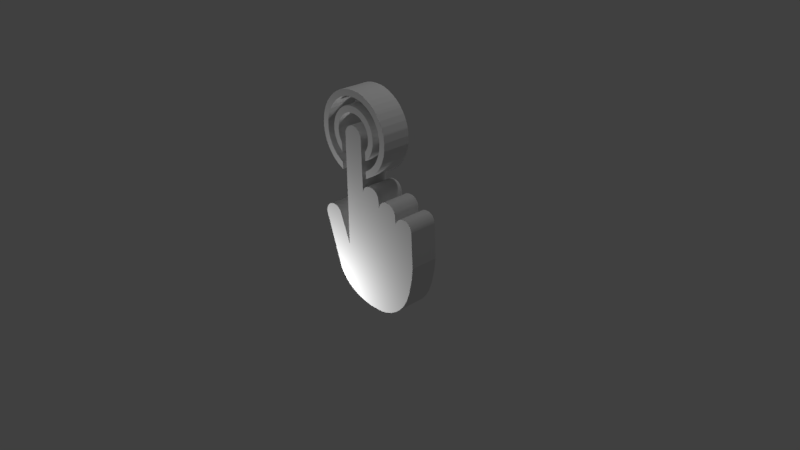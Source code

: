 # Source: hand_touch.blend  (saved by Blender 2.77.0; exported with 4.5.12 LTS)
import bpy
from mathutils import Matrix  # noqa: F401  (used for matrix-valued properties, if any)

bpy.ops.wm.read_factory_settings(use_empty=True)
scene = bpy.context.scene
scene.name = 'Scene'

# ---- collections
col_collection_1 = bpy.data.collections.new('Collection 1'); scene.collection.children.link(col_collection_1)

# ---- materials (node trees are filled in below, after node groups)
mat_svgmat_001 = bpy.data.materials.new('SVGMat.001')
mat_svgmat_001.alpha_threshold = 0.0
mat_svgmat_001.use_transparent_shadow = False
mat_svgmat_001.diffuse_color = (0.3451, 0.3451, 0.3451, 1.0)
mat_svgmat_001.roughness = 0.5

# ---- material node trees

# ---- world
world_world = bpy.data.worlds.new('World'); scene.world = world_world
world_world.color = (0.05088, 0.05088, 0.05088)
world_world.use_sun_shadow = False
world_world.sun_shadow_jitter_overblur = 0.0
world_world.cycles.sampling_method = 'MANUAL'

# ---- cameras
cam_camera = bpy.data.cameras.new('Camera')
cam_camera.clip_end = 100.0
cam_camera.lens = 35.0
cam_camera.sensor_width = 32.0
cam_camera.sensor_height = 18.0
cam_camera.ortho_scale = 7.314
cam_camera.dof.focus_distance = 0.0
cam_camera.dof.aperture_fstop = 128.0

# ---- lights
light_lamp_001 = bpy.data.lights.new('Lamp.001', 'POINT')
light_lamp_001.transmission_factor = 0.0
light_lamp_001.cutoff_distance = 30.0
light_lamp_001.energy = 100.0
light_lamp_001.shadow_buffer_clip_start = 1.001
light_lamp_001.shadow_soft_size = 0.1
light_lamp_001.shadow_maximum_resolution = 0.006
light_lamp_001.use_absolute_resolution = True
light_lamp = bpy.data.lights.new('Lamp', 'POINT')
light_lamp.transmission_factor = 0.0
light_lamp.cutoff_distance = 30.0
light_lamp.energy = 100.0
light_lamp.shadow_buffer_clip_start = 1.001
light_lamp.shadow_soft_size = 0.1
light_lamp.shadow_maximum_resolution = 0.006
light_lamp.use_absolute_resolution = True

# ---- meshes
me_mesh = bpy.data.meshes.new('Mesh')
me_mesh.from_pydata([(5.251e-08, -0.08078, -0.006847), (5.251e-08, -0.07867, -0.02046), (5.437e-08, -0.07492, -0.0328), (5.437e-08, -0.0696, -0.04376), (5.623e-08, -0.06638, -0.04868), (5.437e-08, -0.06279, -0.0532), (5.437e-08, -0.05884, -0.05731), (5.809e-08, -0.05456, -0.061), (5.809e-08, -0.04993, -0.06425), (5.809e-08, -0.04498, -0.06704), (6.182e-08, 0.02949, -0.09154), (6.182e-08, 0.03145, -0.09176), (6.927e-08, 0.03221, -0.09173), (6.182e-08, 0.03424, -0.09147), (6.182e-08, 0.03614, -0.09097), (6.927e-08, 0.03791, -0.09025), (6.182e-08, 0.03952, -0.08933), (6.927e-08, 0.04098, -0.08821), (6.182e-08, 0.04227, -0.08691), (6.182e-08, 0.04339, -0.08543), (6.182e-08, 0.04433, -0.08379), (6.555e-08, 0.04507, -0.08199), (6.555e-08, 0.0456, -0.08005), (6.555e-08, 0.04593, -0.07798), (6.555e-08, 0.04603, -0.07578), (6.555e-08, 0.04593, -0.07393), (6.555e-08, 0.04564, -0.07224), (6.555e-08, 0.04514, -0.07065), (6.555e-08, 0.0448, -0.06989), (6.182e-08, 0.04396, -0.0684), (6.182e-08, 0.04286, -0.06693), (6.182e-08, 0.04103, -0.06496), (6.182e-08, 0.04036, -0.06442), (6.182e-08, 0.03842, -0.06329), (5.996e-08, -0.002281, -0.04779), (5.996e-08, -0.002523, -0.04766), (5.996e-08, -0.001973, -0.04758), (7.113e-08, 0.1556, -0.04712), (7.3e-08, 0.1594, -0.0451), (7.3e-08, 0.1606, -0.04422), (7.3e-08, 0.1618, -0.04322), (7.3e-08, 0.1628, -0.04211), (7.3e-08, 0.1637, -0.04091), (7.3e-08, 0.1644, -0.03963), (7.3e-08, 0.1651, -0.03828), (7.3e-08, 0.1656, -0.03687), (7.3e-08, 0.1659, -0.03541), (7.3e-08, 0.1661, -0.03393), (7.3e-08, 0.1662, -0.03242), (7.3e-08, 0.166, -0.03091), (7.113e-08, 0.1655, -0.02835), (7.113e-08, 0.1651, -0.02717), (7.113e-08, 0.1646, -0.02607), (7.113e-08, 0.164, -0.02503), (7.113e-08, 0.1633, -0.02405), (7.113e-08, 0.1626, -0.02313), (7.113e-08, 0.1607, -0.02147), (7.113e-08, 0.1584, -0.02002), (7.113e-08, 0.1565, -0.0191), (7.113e-08, 0.1558, -0.01887), (7.113e-08, 0.1537, -0.01852), (6.555e-08, 0.08225, -0.01725), (6.555e-08, 0.0822, -0.01719), (6.555e-08, 0.08407, -0.01671), (6.555e-08, 0.08579, -0.01598), (6.555e-08, 0.08735, -0.01502), (6.555e-08, 0.08873, -0.01384), (6.555e-08, 0.0899, -0.01246), (6.555e-08, 0.09084, -0.01089), (6.555e-08, 0.0913, -0.009845), (6.555e-08, 0.09198, -0.007469), (6.555e-08, 0.09235, -0.004858), (6.555e-08, 0.09241, -0.00218), (6.555e-08, 0.09215, 0.0003942), (6.555e-08, 0.09156, 0.002697), (6.555e-08, 0.09115, 0.003695), (6.555e-08, 0.0904, 0.005069), (6.555e-08, 0.08956, 0.006309), (6.368e-08, 0.0886, 0.007417), (6.368e-08, 0.08752, 0.008396), (6.368e-08, 0.08633, 0.00925), (6.368e-08, 0.085, 0.00998), (6.368e-08, 0.08355, 0.01059), (6.182e-08, 0.08021, 0.01147), (6.182e-08, 0.07625, 0.0119), (6.182e-08, 0.06854, 0.01198), (6.182e-08, 0.07303, 0.01361), (6.182e-08, 0.07435, 0.01429), (6.182e-08, 0.07556, 0.0151), (6.182e-08, 0.07665, 0.01601), (6.182e-08, 0.07762, 0.01702), (6.182e-08, 0.07847, 0.01814), (6.182e-08, 0.07919, 0.01935), (6.182e-08, 0.07979, 0.02066), (6.182e-08, 0.08026, 0.02206), (6.182e-08, 0.08059, 0.02355), (6.182e-08, 0.0808, 0.02513), (6.182e-08, 0.08087, 0.02679), (6.182e-08, 0.08066, 0.02979), (6.182e-08, 0.0804, 0.03115), (6.182e-08, 0.08003, 0.03243), (6.182e-08, 0.07956, 0.03363), (6.182e-08, 0.07897, 0.03475), (6.182e-08, 0.07826, 0.0358), (6.182e-08, 0.07744, 0.03678), (6.182e-08, 0.0765, 0.03769), (6.182e-08, 0.07544, 0.03854), (6.182e-08, 0.07295, 0.04006), (6.182e-08, 0.07141, 0.04071), (6.182e-08, 0.07021, 0.04104), (6.182e-08, 0.06875, 0.04129), (6.182e-08, 0.05694, 0.04221), (6.182e-08, 0.05688, 0.04223), (6.182e-08, 0.05741, 0.04232), (6.182e-08, 0.05792, 0.04246), (6.182e-08, 0.05909, 0.04293), (6.182e-08, 0.06163, 0.04439), (6.182e-08, 0.0628, 0.04526), (6.182e-08, 0.06376, 0.04615), (6.182e-08, 0.06514, 0.04778), (6.182e-08, 0.06618, 0.04938), (6.182e-08, 0.06693, 0.05105), (6.182e-08, 0.06719, 0.05194), (6.182e-08, 0.06753, 0.05384), (6.182e-08, 0.06763, 0.056), (6.182e-08, 0.06735, 0.06029), (6.182e-08, 0.06712, 0.06138), (6.182e-08, 0.06679, 0.06231), (6.182e-08, 0.06631, 0.06322), (6.182e-08, 0.06536, 0.06461), (6.182e-08, 0.06395, 0.06611), (6.182e-08, 0.06223, 0.06745), (6.182e-08, 0.06009, 0.06863), (6.182e-08, 0.05878, 0.06918), (6.182e-08, 0.05733, 0.0696), (6.182e-08, 0.05549, 0.06995), (5.437e-08, 0.006579, 0.07193), (5.437e-08, -0.009956, 0.07023), (5.437e-08, -0.03113, 0.06569), (5.437e-08, -0.04505, 0.06069), (5.437e-08, -0.05418, 0.05542), (5.437e-08, -0.06223, 0.04882), (5.064e-08, -0.06903, 0.04107), (5.064e-08, -0.07446, 0.03232), (5.064e-08, -0.07836, 0.02274), (5.064e-08, -0.07969, 0.0177), (5.251e-08, -0.08071, 0.0104), (5.251e-08, -0.08078, -0.006847), (5.251e-08, -0.08078, -0.006847), (5.251e-08, -0.08078, -0.006847), (5.251e-08, -0.08078, -0.006847), (5.251e-08, -0.08078, -0.006847), (5.251e-08, -0.08078, -0.006847), (5.251e-08, -0.08078, -0.006847), (5.251e-08, -0.08078, -0.006847), (5.251e-08, -0.08078, -0.006847), (5.251e-08, -0.08078, -0.006847), (5.251e-08, -0.08078, -0.006847), (6.927e-08, 0.1043, -0.05888), (6.927e-08, 0.1066, -0.063), (6.927e-08, 0.1106, -0.06856), (6.927e-08, 0.1146, -0.07295), (6.927e-08, 0.12, -0.07767), (6.927e-08, 0.1257, -0.08161), (6.927e-08, 0.1318, -0.08476), (7.672e-08, 0.1382, -0.08711), (7.672e-08, 0.145, -0.08866), (6.927e-08, 0.1521, -0.0894), (7.672e-08, 0.1616, -0.0891), (7.672e-08, 0.1707, -0.08735), (7.672e-08, 0.1792, -0.0842), (7.672e-08, 0.187, -0.0797), (7.672e-08, 0.1941, -0.07392), (7.672e-08, 0.2003, -0.06692), (7.672e-08, 0.2039, -0.06151), (7.672e-08, 0.2068, -0.05603), (7.672e-08, 0.2091, -0.05042), (7.672e-08, 0.2106, -0.04459), (7.672e-08, 0.2115, -0.03845), (7.486e-08, 0.2117, -0.03193), (7.486e-08, 0.2111, -0.02318), (7.486e-08, 0.2103, -0.01916), (7.486e-08, 0.2077, -0.0113), (7.3e-08, 0.2039, -0.003578), (7.3e-08, 0.1992, 0.003182), (7.3e-08, 0.1937, 0.009134), (7.3e-08, 0.1907, 0.01179), (6.927e-08, 0.184, 0.01645), (6.927e-08, 0.1767, 0.02019), (6.927e-08, 0.1687, 0.02296), (6.927e-08, 0.1669, 0.02338), (6.927e-08, 0.1576, 0.02428), (6.927e-08, 0.1474, 0.02397), (6.927e-08, 0.1411, 0.02294), (6.927e-08, 0.1348, 0.02087), (6.927e-08, 0.1288, 0.01823), (6.927e-08, 0.1233, 0.01501), (6.927e-08, 0.1182, 0.01125), (6.741e-08, 0.1137, 0.006966), (6.555e-08, 0.1096, 0.002169), (6.555e-08, 0.1047, -0.005304), (6.555e-08, 0.1024, -0.009619), (6.555e-08, 0.1022, -0.01028), (6.555e-08, 0.1021, -0.0107), (6.555e-08, 0.1021, -0.01074), (6.555e-08, 0.1022, -0.01078), (6.741e-08, 0.1031, -0.01088), (6.741e-08, 0.1116, -0.011), (6.741e-08, 0.116, -0.003988), (6.741e-08, 0.119, -0.0003814), (6.741e-08, 0.1222, 0.002909), (6.741e-08, 0.1258, 0.005867), (6.741e-08, 0.1296, 0.008474), (6.741e-08, 0.1336, 0.01071), (6.927e-08, 0.1378, 0.01257), (6.927e-08, 0.1421, 0.01402), (6.927e-08, 0.1465, 0.01505), (6.927e-08, 0.151, 0.01564), (6.927e-08, 0.1555, 0.01578), (6.927e-08, 0.16, 0.01544), (6.927e-08, 0.1648, 0.0146), (6.927e-08, 0.1695, 0.01335), (6.927e-08, 0.1739, 0.0117), (7.113e-08, 0.1781, 0.009677), (7.113e-08, 0.182, 0.007286), (7.113e-08, 0.1857, 0.004544), (7.3e-08, 0.189, 0.001466), (7.3e-08, 0.1921, -0.001933), (7.3e-08, 0.1949, -0.00564), (7.3e-08, 0.1973, -0.009638), (7.3e-08, 0.1993, -0.01391), (7.486e-08, 0.201, -0.01845), (7.486e-08, 0.2022, -0.02386), (7.486e-08, 0.2027, -0.02791), (7.486e-08, 0.2029, -0.03616), (7.486e-08, 0.2025, -0.03998), (7.486e-08, 0.2013, -0.04554), (7.672e-08, 0.1986, -0.05274), (7.672e-08, 0.195, -0.0593), (7.672e-08, 0.1903, -0.06517), (7.672e-08, 0.1847, -0.07026), (7.672e-08, 0.1783, -0.07452), (7.672e-08, 0.1713, -0.07783), (7.672e-08, 0.1682, -0.07896), (7.672e-08, 0.1651, -0.07976), (7.3e-08, 0.1603, -0.08042), (7.3e-08, 0.1524, -0.08055), (7.3e-08, 0.1452, -0.07989), (7.3e-08, 0.142, -0.07918), (6.927e-08, 0.1374, -0.07756), (6.927e-08, 0.13, -0.07379), (6.927e-08, 0.1262, -0.07127), (6.927e-08, 0.1211, -0.06698), (6.927e-08, 0.1181, -0.06375), (6.927e-08, 0.1117, -0.05458), (6.927e-08, 0.1023, -0.05468), (6.927e-08, 0.1021, -0.0547), (6.927e-08, 0.1021, -0.05472), (6.927e-08, 0.1021, -0.05478), (6.927e-08, 0.1043, -0.05888), (6.927e-08, 0.1043, -0.05888), (6.927e-08, 0.1043, -0.05888), (6.927e-08, 0.1043, -0.05888), (6.927e-08, 0.1043, -0.05888), (6.927e-08, 0.1043, -0.05888), (6.927e-08, 0.1043, -0.05888), (6.927e-08, 0.1043, -0.05888), (6.927e-08, 0.1043, -0.05888), (6.927e-08, 0.1043, -0.05888), (6.927e-08, 0.1043, -0.05888), (6.927e-08, 0.1362, -0.01084), (6.927e-08, 0.1373, -0.01062), (6.927e-08, 0.1383, -0.01023), (6.927e-08, 0.1427, -0.007702), (6.927e-08, 0.1456, -0.006478), (6.927e-08, 0.1486, -0.005603), (6.927e-08, 0.1516, -0.005075), (6.927e-08, 0.1546, -0.00489), (7.113e-08, 0.1577, -0.005046), (7.113e-08, 0.1606, -0.00554), (7.113e-08, 0.1636, -0.006369), (7.113e-08, 0.1664, -0.00753), (7.113e-08, 0.1691, -0.009019), (7.113e-08, 0.1717, -0.01083), (7.113e-08, 0.1741, -0.01297), (7.3e-08, 0.1768, -0.01605), (7.3e-08, 0.179, -0.01927), (7.3e-08, 0.1806, -0.02266), (7.3e-08, 0.1812, -0.02444), (7.3e-08, 0.182, -0.02818), (7.3e-08, 0.1823, -0.03222), (7.3e-08, 0.182, -0.03739), (7.3e-08, 0.1818, -0.03893), (7.3e-08, 0.1814, -0.04033), (7.3e-08, 0.1808, -0.04178), (7.3e-08, 0.1789, -0.04584), (7.3e-08, 0.1763, -0.04964), (7.3e-08, 0.1743, -0.05194), (7.3e-08, 0.1721, -0.05399), (7.3e-08, 0.1686, -0.05651), (7.3e-08, 0.1665, -0.05759), (7.3e-08, 0.1645, -0.05838), (7.3e-08, 0.1601, -0.05964), (7.3e-08, 0.1558, -0.06027), (7.3e-08, 0.1539, -0.06027), (7.3e-08, 0.1491, -0.05953), (7.3e-08, 0.1443, -0.05802), (6.927e-08, 0.1393, -0.05539), (6.927e-08, 0.1382, -0.05495), (6.927e-08, 0.1376, -0.05482), (6.927e-08, 0.137, -0.05472), (6.927e-08, 0.1259, -0.05487), (7.3e-08, 0.1318, -0.06061), (6.927e-08, 0.1345, -0.06268), (7.3e-08, 0.136, -0.06359), (6.927e-08, 0.1431, -0.06696), (7.3e-08, 0.1473, -0.06822), (7.3e-08, 0.1501, -0.06866), (7.3e-08, 0.1532, -0.06883), (7.3e-08, 0.1589, -0.06857), (7.3e-08, 0.1634, -0.06785), (7.3e-08, 0.1676, -0.06665), (7.672e-08, 0.1715, -0.06493), (7.672e-08, 0.1752, -0.0627), (7.672e-08, 0.1787, -0.05991), (7.672e-08, 0.1821, -0.05648), (7.672e-08, 0.1852, -0.05269), (7.486e-08, 0.1875, -0.04871), (7.486e-08, 0.1893, -0.04448), (7.486e-08, 0.1904, -0.03995), (7.486e-08, 0.191, -0.03508), (7.3e-08, 0.191, -0.02818), (7.3e-08, 0.1905, -0.02492), (7.3e-08, 0.1896, -0.02148), (7.3e-08, 0.1878, -0.01709), (7.3e-08, 0.1856, -0.01303), (7.3e-08, 0.1829, -0.00934), (7.3e-08, 0.1797, -0.006046), (7.113e-08, 0.1763, -0.003175), (7.113e-08, 0.1725, -0.0007543), (7.113e-08, 0.1684, 0.001188), (7.113e-08, 0.1641, 0.002625), (6.927e-08, 0.1597, 0.003529), (6.927e-08, 0.1552, 0.003872), (6.927e-08, 0.1506, 0.003626), (6.927e-08, 0.1459, 0.002763), (6.927e-08, 0.1423, 0.001623), (6.927e-08, 0.1388, 8.387e-05), (6.927e-08, 0.1354, -0.001791), (6.927e-08, 0.1323, -0.003938), (6.741e-08, 0.1295, -0.006291), (6.741e-08, 0.1283, -0.007526), (6.741e-08, 0.1255, -0.011), (0.04, -0.08078, -0.006847), (0.04, -0.07867, -0.02046), (0.04, -0.07492, -0.0328), (0.04, -0.0696, -0.04376), (0.04, -0.06638, -0.04868), (0.04, -0.06279, -0.0532), (0.04, -0.05884, -0.05731), (0.04, -0.05456, -0.061), (0.04, -0.04993, -0.06425), (0.04, -0.04498, -0.06704), (0.04, 0.02949, -0.09154), (0.04, 0.03145, -0.09176), (0.04, 0.03221, -0.09173), (0.04, 0.03424, -0.09147), (0.04, 0.03614, -0.09097), (0.04, 0.03791, -0.09025), (0.04, 0.03952, -0.08933), (0.04, 0.04098, -0.08821), (0.04, 0.04227, -0.08691), (0.04, 0.04339, -0.08543), (0.04, 0.04433, -0.08379), (0.04, 0.04507, -0.08199), (0.04, 0.0456, -0.08005), (0.04, 0.04593, -0.07798), (0.04, 0.04603, -0.07578), (0.04, 0.04593, -0.07393), (0.04, 0.04564, -0.07224), (0.04, 0.04514, -0.07065), (0.04, 0.0448, -0.06989), (0.04, 0.04396, -0.0684), (0.04, 0.04286, -0.06693), (0.04, 0.04103, -0.06496), (0.04, 0.04036, -0.06442), (0.04, 0.03842, -0.06329), (0.04, -0.002281, -0.04779), (0.04, -0.002523, -0.04766), (0.04, -0.001973, -0.04758), (0.04, 0.1556, -0.04712), (0.04, 0.1594, -0.0451), (0.04, 0.1606, -0.04422), (0.04, 0.1618, -0.04322), (0.04, 0.1628, -0.04211), (0.04, 0.1637, -0.04091), (0.04, 0.1644, -0.03963), (0.04, 0.1651, -0.03828), (0.04, 0.1656, -0.03687), (0.04, 0.1659, -0.03541), (0.04, 0.1661, -0.03393), (0.04, 0.1662, -0.03242), (0.04, 0.166, -0.03091), (0.04, 0.1655, -0.02835), (0.04, 0.1651, -0.02717), (0.04, 0.1646, -0.02607), (0.04, 0.164, -0.02503), (0.04, 0.1633, -0.02405), (0.04, 0.1626, -0.02313), (0.04, 0.1607, -0.02147), (0.04, 0.1584, -0.02002), (0.04, 0.1565, -0.0191), (0.04, 0.1558, -0.01887), (0.04, 0.1537, -0.01852), (0.04, 0.08225, -0.01725), (0.04, 0.0822, -0.01719), (0.04, 0.08407, -0.01671), (0.04, 0.08579, -0.01598), (0.04, 0.08735, -0.01502), (0.04, 0.08873, -0.01384), (0.04, 0.0899, -0.01246), (0.04, 0.09084, -0.01089), (0.04, 0.0913, -0.009845), (0.04, 0.09198, -0.007469), (0.04, 0.09235, -0.004858), (0.04, 0.09241, -0.00218), (0.04, 0.09215, 0.0003942), (0.04, 0.09156, 0.002697), (0.04, 0.09115, 0.003695), (0.04, 0.0904, 0.005069), (0.04, 0.08956, 0.006309), (0.04, 0.0886, 0.007417), (0.04, 0.08752, 0.008396), (0.04, 0.08633, 0.00925), (0.04, 0.085, 0.00998), (0.04, 0.08355, 0.01059), (0.04, 0.08021, 0.01147), (0.04, 0.07625, 0.0119), (0.04, 0.06854, 0.01198), (0.04, 0.07303, 0.01361), (0.04, 0.07435, 0.01429), (0.04, 0.07556, 0.0151), (0.04, 0.07665, 0.01601), (0.04, 0.07762, 0.01702), (0.04, 0.07847, 0.01814), (0.04, 0.07919, 0.01935), (0.04, 0.07979, 0.02066), (0.04, 0.08026, 0.02206), (0.04, 0.08059, 0.02355), (0.04, 0.0808, 0.02513), (0.04, 0.08087, 0.02679), (0.04, 0.08066, 0.02979), (0.04, 0.0804, 0.03115), (0.04, 0.08003, 0.03243), (0.04, 0.07956, 0.03363), (0.04, 0.07897, 0.03475), (0.04, 0.07826, 0.0358), (0.04, 0.07744, 0.03678), (0.04, 0.0765, 0.03769), (0.04, 0.07544, 0.03854), (0.04, 0.07295, 0.04006), (0.04, 0.07141, 0.04071), (0.04, 0.07021, 0.04104), (0.04, 0.06875, 0.04129), (0.04, 0.05694, 0.04221), (0.04, 0.05688, 0.04223), (0.04, 0.05741, 0.04232), (0.04, 0.05792, 0.04246), (0.04, 0.05909, 0.04293), (0.04, 0.06163, 0.04439), (0.04, 0.0628, 0.04526), (0.04, 0.06376, 0.04615), (0.04, 0.06514, 0.04778), (0.04, 0.06618, 0.04938), (0.04, 0.06693, 0.05105), (0.04, 0.06719, 0.05194), (0.04, 0.06753, 0.05384), (0.04, 0.06763, 0.056), (0.04, 0.06735, 0.06029), (0.04, 0.06712, 0.06138), (0.04, 0.06679, 0.06231), (0.04, 0.06631, 0.06322), (0.04, 0.06536, 0.06461), (0.04, 0.06395, 0.06611), (0.04, 0.06223, 0.06745), (0.04, 0.06009, 0.06863), (0.04, 0.05878, 0.06918), (0.04, 0.05733, 0.0696), (0.04, 0.05549, 0.06995), (0.04, 0.006579, 0.07193), (0.04, -0.009956, 0.07023), (0.04, -0.03113, 0.06569), (0.04, -0.04505, 0.06069), (0.04, -0.05418, 0.05542), (0.04, -0.06223, 0.04882), (0.04, -0.06903, 0.04107), (0.04, -0.07446, 0.03232), (0.04, -0.07836, 0.02274), (0.04, -0.07969, 0.0177), (0.04, -0.08071, 0.0104), (0.04, -0.08078, -0.006847), (0.04, -0.08078, -0.006847), (0.04, -0.08078, -0.006847), (0.04, -0.08078, -0.006847), (0.04, -0.08078, -0.006847), (0.04, -0.08078, -0.006847), (0.04, -0.08078, -0.006847), (0.04, -0.08078, -0.006847), (0.04, -0.08078, -0.006847), (0.04, -0.08078, -0.006847), (0.04, -0.08078, -0.006847), (0.04, 0.1043, -0.05888), (0.04, 0.1066, -0.063), (0.04, 0.1106, -0.06856), (0.04, 0.1146, -0.07295), (0.04, 0.12, -0.07767), (0.04, 0.1257, -0.08161), (0.04, 0.1318, -0.08476), (0.04, 0.1382, -0.08711), (0.04, 0.145, -0.08866), (0.04, 0.1521, -0.0894), (0.04, 0.1616, -0.0891), (0.04, 0.1707, -0.08735), (0.04, 0.1792, -0.0842), (0.04, 0.187, -0.0797), (0.04, 0.1941, -0.07392), (0.04, 0.2003, -0.06692), (0.04, 0.2039, -0.06151), (0.04, 0.2068, -0.05603), (0.04, 0.2091, -0.05042), (0.04, 0.2106, -0.04459), (0.04, 0.2115, -0.03845), (0.04, 0.2117, -0.03193), (0.04, 0.2111, -0.02318), (0.04, 0.2103, -0.01916), (0.04, 0.2077, -0.0113), (0.04, 0.2039, -0.003578), (0.04, 0.1992, 0.003182), (0.04, 0.1937, 0.009134), (0.04, 0.1907, 0.01179), (0.04, 0.184, 0.01645), (0.04, 0.1767, 0.02019), (0.04, 0.1687, 0.02296), (0.04, 0.1669, 0.02338), (0.04, 0.1576, 0.02428), (0.04, 0.1474, 0.02397), (0.04, 0.1411, 0.02294), (0.04, 0.1348, 0.02087), (0.04, 0.1288, 0.01823), (0.04, 0.1233, 0.01501), (0.04, 0.1182, 0.01125), (0.04, 0.1137, 0.006966), (0.04, 0.1096, 0.002169), (0.04, 0.1047, -0.005304), (0.04, 0.1024, -0.009619), (0.04, 0.1022, -0.01028), (0.04, 0.1021, -0.0107), (0.04, 0.1021, -0.01074), (0.04, 0.1022, -0.01078), (0.04, 0.1031, -0.01088), (0.04, 0.1116, -0.011), (0.04, 0.116, -0.003988), (0.04, 0.119, -0.0003814), (0.04, 0.1222, 0.002909), (0.04, 0.1258, 0.005867), (0.04, 0.1296, 0.008474), (0.04, 0.1336, 0.01071), (0.04, 0.1378, 0.01257), (0.04, 0.1421, 0.01402), (0.04, 0.1465, 0.01505), (0.04, 0.151, 0.01564), (0.04, 0.1555, 0.01578), (0.04, 0.16, 0.01544), (0.04, 0.1648, 0.0146), (0.04, 0.1695, 0.01335), (0.04, 0.1739, 0.0117), (0.04, 0.1781, 0.009677), (0.04, 0.182, 0.007286), (0.04, 0.1857, 0.004544), (0.04, 0.189, 0.001466), (0.04, 0.1921, -0.001933), (0.04, 0.1949, -0.00564), (0.04, 0.1973, -0.009638), (0.04, 0.1993, -0.01391), (0.04, 0.201, -0.01845), (0.04, 0.2022, -0.02386), (0.04, 0.2027, -0.02791), (0.04, 0.2029, -0.03616), (0.04, 0.2025, -0.03998), (0.04, 0.2013, -0.04554), (0.04, 0.1986, -0.05274), (0.04, 0.195, -0.0593), (0.04, 0.1903, -0.06517), (0.04, 0.1847, -0.07026), (0.04, 0.1783, -0.07452), (0.04, 0.1713, -0.07783), (0.04, 0.1682, -0.07896), (0.04, 0.1651, -0.07976), (0.04, 0.1603, -0.08042), (0.04, 0.1524, -0.08055), (0.04, 0.1452, -0.07989), (0.04, 0.142, -0.07918), (0.04, 0.1374, -0.07756), (0.04, 0.13, -0.07379), (0.04, 0.1262, -0.07127), (0.04, 0.1211, -0.06698), (0.04, 0.1181, -0.06375), (0.04, 0.1117, -0.05458), (0.04, 0.1023, -0.05468), (0.04, 0.1021, -0.0547), (0.04, 0.1021, -0.05472), (0.04, 0.1021, -0.05478), (0.04, 0.1043, -0.05888), (0.04, 0.1043, -0.05888), (0.04, 0.1043, -0.05888), (0.04, 0.1043, -0.05888), (0.04, 0.1043, -0.05888), (0.04, 0.1043, -0.05888), (0.04, 0.1043, -0.05888), (0.04, 0.1043, -0.05888), (0.04, 0.1043, -0.05888), (0.04, 0.1043, -0.05888), (0.04, 0.1043, -0.05888), (0.04, 0.1362, -0.01084), (0.04, 0.1373, -0.01062), (0.04, 0.1383, -0.01023), (0.04, 0.1427, -0.007702), (0.04, 0.1456, -0.006478), (0.04, 0.1486, -0.005603), (0.04, 0.1516, -0.005075), (0.04, 0.1546, -0.00489), (0.04, 0.1577, -0.005046), (0.04, 0.1606, -0.00554), (0.04, 0.1636, -0.006369), (0.04, 0.1664, -0.00753), (0.04, 0.1691, -0.009019), (0.04, 0.1717, -0.01083), (0.04, 0.1741, -0.01297), (0.04, 0.1768, -0.01605), (0.04, 0.179, -0.01927), (0.04, 0.1806, -0.02266), (0.04, 0.1812, -0.02444), (0.04, 0.182, -0.02818), (0.04, 0.1823, -0.03222), (0.04, 0.182, -0.03739), (0.04, 0.1818, -0.03893), (0.04, 0.1814, -0.04033), (0.04, 0.1808, -0.04178), (0.04, 0.1789, -0.04584), (0.04, 0.1763, -0.04964), (0.04, 0.1743, -0.05194), (0.04, 0.1721, -0.05399), (0.04, 0.1686, -0.05651), (0.04, 0.1665, -0.05759), (0.04, 0.1645, -0.05838), (0.04, 0.1601, -0.05964), (0.04, 0.1558, -0.06027), (0.04, 0.1539, -0.06027), (0.04, 0.1491, -0.05953), (0.04, 0.1443, -0.05802), (0.04, 0.1393, -0.05539), (0.04, 0.1382, -0.05495), (0.04, 0.1376, -0.05482), (0.04, 0.137, -0.05472), (0.04, 0.1259, -0.05487), (0.04, 0.1318, -0.06061), (0.04, 0.1345, -0.06268), (0.04, 0.136, -0.06359), (0.04, 0.1431, -0.06696), (0.04, 0.1473, -0.06822), (0.04, 0.1501, -0.06866), (0.04, 0.1532, -0.06883), (0.04, 0.1589, -0.06857), (0.04, 0.1634, -0.06785), (0.04, 0.1676, -0.06665), (0.04, 0.1715, -0.06493), (0.04, 0.1752, -0.0627), (0.04, 0.1787, -0.05991), (0.04, 0.1821, -0.05648), (0.04, 0.1852, -0.05269), (0.04, 0.1875, -0.04871), (0.04, 0.1893, -0.04448), (0.04, 0.1904, -0.03995), (0.04, 0.191, -0.03508), (0.04, 0.191, -0.02818), (0.04, 0.1905, -0.02492), (0.04, 0.1896, -0.02148), (0.04, 0.1878, -0.01709), (0.04, 0.1856, -0.01303), (0.04, 0.1829, -0.00934), (0.04, 0.1797, -0.006046), (0.04, 0.1763, -0.003175), (0.04, 0.1725, -0.0007543), (0.04, 0.1684, 0.001188), (0.04, 0.1641, 0.002625), (0.04, 0.1597, 0.003529), (0.04, 0.1552, 0.003872), (0.04, 0.1506, 0.003626), (0.04, 0.1459, 0.002763), (0.04, 0.1423, 0.001623), (0.04, 0.1388, 8.387e-05), (0.04, 0.1354, -0.001791), (0.04, 0.1323, -0.003938), (0.04, 0.1295, -0.006291), (0.04, 0.1283, -0.007526), (0.04, 0.1255, -0.011)], [(268, 621), (152, 505), (269, 622), (153, 506), (259, 612), (154, 507), (260, 613), (155, 508), (261, 614), (156, 509), (262, 615), (157, 510), (263, 616), (147, 500), (158, 511), (264, 617), (148, 501), (265, 618), (149, 502), (266, 619), (150, 503), (267, 620), (151, 504)], [(303, 304, 305, 306, 307, 308, 309, 310, 311, 312, 313, 314, 315, 316, 317, 318, 319, 320, 321, 322, 323, 324, 325, 326, 327, 328, 329, 330, 331, 332, 333, 334, 335, 336, 337, 338, 339, 340, 341, 342, 343, 344, 345, 346, 347, 348, 349, 350, 351, 352, 270, 271, 272, 273, 274, 275, 276, 277, 278, 279, 280, 281, 282, 283, 284, 285, 286, 287, 288, 289, 290, 291, 292, 293, 294, 295, 296, 297, 298, 299, 300, 301, 302), (60, 61, 62, 63, 64, 65, 66, 67, 68, 69, 70, 71, 72, 73, 74, 75, 76, 77, 78, 79, 80, 81, 82, 83, 84, 85, 86, 87, 88, 89, 90, 91, 92, 93, 94, 95, 96, 97, 98, 99, 100, 101, 102, 103, 104, 105, 106, 107, 108, 109, 110, 111, 112, 113, 114, 115, 116, 117, 118, 119, 120, 121, 122, 123, 124, 125, 126, 127, 128, 129, 130, 131, 132, 133, 134, 135, 136, 137, 138, 139, 140, 141, 142, 143, 144, 145, 146, 0, 1, 2, 3, 4, 5, 6, 7, 8, 9, 10, 11, 12, 13, 14, 15, 16, 17, 18, 19, 20, 21, 22, 23, 24, 25, 26, 27, 28, 29, 30, 31, 32, 33, 34, 35, 36, 37, 38, 39, 40, 41, 42, 43, 44, 45, 46, 47, 48, 49, 50, 51, 52, 53, 54, 55, 56, 57, 58, 59), (255, 256, 257, 258, 159, 160, 161, 162, 163, 164, 165, 166, 167, 168, 169, 170, 171, 172, 173, 174, 175, 176, 177, 178, 179, 180, 181, 182, 183, 184, 185, 186, 187, 188, 189, 190, 191, 192, 193, 194, 195, 196, 197, 198, 199, 200, 201, 202, 203, 204, 205, 206, 207, 208, 209, 210, 211, 212, 213, 214, 215, 216, 217, 218, 219, 220, 221, 222, 223, 224, 225, 226, 227, 228, 229, 230, 231, 232, 233, 234, 235, 236, 237, 238, 239, 240, 241, 242, 243, 244, 245, 246, 247, 248, 249, 250, 251, 252, 253, 254), (656, 655, 654, 653, 652, 651, 650, 649, 648, 647, 646, 645, 644, 643, 642, 641, 640, 639, 638, 637, 636, 635, 634, 633, 632, 631, 630, 629, 628, 627, 626, 625, 624, 623, 705, 704, 703, 702, 701, 700, 699, 698, 697, 696, 695, 694, 693, 692, 691, 690, 689, 688, 687, 686, 685, 684, 683, 682, 681, 680, 679, 678, 677, 676, 675, 674, 673, 672, 671, 670, 669, 668, 667, 666, 665, 664, 663, 662, 661, 660, 659, 658, 657), (413, 412, 411, 410, 409, 408, 407, 406, 405, 404, 403, 402, 401, 400, 399, 398, 397, 396, 395, 394, 393, 392, 391, 390, 389, 388, 387, 386, 385, 384, 383, 382, 381, 380, 379, 378, 377, 376, 375, 374, 373, 372, 371, 370, 369, 368, 367, 366, 365, 364, 363, 362, 361, 360, 359, 358, 357, 356, 355, 354, 353, 499, 498, 497, 496, 495, 494, 493, 492, 491, 490, 489, 488, 487, 486, 485, 484, 483, 482, 481, 480, 479, 478, 477, 476, 475, 474, 473, 472, 471, 470, 469, 468, 467, 466, 465, 464, 463, 462, 461, 460, 459, 458, 457, 456, 455, 454, 453, 452, 451, 450, 449, 448, 447, 446, 445, 444, 443, 442, 441, 440, 439, 438, 437, 436, 435, 434, 433, 432, 431, 430, 429, 428, 427, 426, 425, 424, 423, 422, 421, 420, 419, 418, 417, 416, 415, 414), (608, 607, 606, 605, 604, 603, 602, 601, 600, 599, 598, 597, 596, 595, 594, 593, 592, 591, 590, 589, 588, 587, 586, 585, 584, 583, 582, 581, 580, 579, 578, 577, 576, 575, 574, 573, 572, 571, 570, 569, 568, 567, 566, 565, 564, 563, 562, 561, 560, 559, 558, 557, 556, 555, 554, 553, 552, 551, 550, 549, 548, 547, 546, 545, 544, 543, 542, 541, 540, 539, 538, 537, 536, 535, 534, 533, 532, 531, 530, 529, 528, 527, 526, 525, 524, 523, 522, 521, 520, 519, 518, 517, 516, 515, 514, 513, 512, 611, 610, 609), (206, 205, 558, 559), (236, 235, 588, 589), (254, 253, 606, 607), (178, 177, 530, 531), (120, 119, 472, 473), (296, 295, 648, 649), (41, 40, 393, 394), (286, 285, 638, 639), (91, 90, 443, 444), (35, 34, 387, 388), (350, 349, 702, 703), (315, 314, 667, 668), (137, 136, 489, 490), (28, 27, 380, 381), (172, 171, 524, 525), (89, 88, 441, 442), (323, 322, 675, 676), (340, 339, 692, 693), (290, 289, 642, 643), (256, 255, 608, 609), (208, 207, 560, 561), (146, 145, 498, 499), (318, 317, 670, 671), (52, 51, 404, 405), (220, 219, 572, 573), (65, 64, 417, 418), (221, 220, 573, 574), (62, 61, 414, 415), (309, 308, 661, 662), (114, 113, 466, 467), (115, 114, 467, 468), (193, 192, 545, 546), (329, 328, 681, 682), (181, 180, 533, 534), (246, 245, 598, 599), (247, 246, 599, 600), (165, 164, 517, 518), (6, 5, 358, 359), (142, 141, 494, 495), (96, 95, 448, 449), (75, 74, 427, 428), (110, 109, 462, 463), (293, 292, 645, 646), (320, 319, 672, 673), (44, 43, 396, 397), (105, 104, 457, 458), (217, 216, 569, 570), (141, 140, 493, 494), (14, 13, 366, 367), (310, 309, 662, 663), (101, 100, 453, 454), (60, 59, 412, 413), (162, 161, 514, 515), (237, 236, 589, 590), (173, 172, 525, 526), (74, 73, 426, 427), (129, 128, 481, 482), (316, 315, 668, 669), (50, 49, 402, 403), (280, 279, 632, 633), (281, 280, 633, 634), (348, 347, 700, 701), (29, 28, 381, 382), (197, 196, 549, 550), (191, 190, 543, 544), (56, 55, 408, 409), (3, 2, 355, 356), (167, 166, 519, 520), (119, 118, 471, 472), (294, 293, 646, 647), (95, 94, 447, 448), (337, 336, 689, 690), (106, 105, 458, 459), (79, 78, 431, 432), (214, 213, 566, 567), (233, 232, 585, 586), (1, 0, 353, 354), (308, 307, 660, 661), (130, 129, 482, 483), (54, 53, 406, 407), (109, 108, 461, 462), (23, 22, 375, 376), (131, 130, 483, 484), (45, 44, 397, 398), (347, 346, 699, 700), (11, 10, 363, 364), (177, 176, 529, 530), (59, 58, 411, 412), (90, 89, 442, 443), (279, 278, 631, 632), (69, 68, 421, 422), (239, 238, 591, 592), (287, 286, 639, 640), (241, 240, 593, 594), (48, 47, 400, 401), (70, 69, 422, 423), (159, 258, 611, 512), (272, 271, 624, 625), (299, 298, 651, 652), (184, 183, 536, 537), (12, 11, 364, 365), (342, 341, 694, 695), (107, 106, 459, 460), (201, 200, 553, 554), (34, 33, 386, 387), (24, 23, 376, 377), (341, 340, 693, 694), (324, 323, 676, 677), (345, 344, 697, 698), (218, 217, 570, 571), (211, 210, 563, 564), (289, 288, 641, 642), (330, 329, 682, 683), (307, 306, 659, 660), (200, 199, 552, 553), (117, 116, 469, 470), (166, 165, 518, 519), (145, 144, 497, 498), (49, 48, 401, 402), (185, 184, 537, 538), (222, 221, 574, 575), (111, 110, 463, 464), (238, 237, 590, 591), (116, 115, 468, 469), (229, 228, 581, 582), (18, 17, 370, 371), (187, 186, 539, 540), (271, 270, 623, 624), (171, 170, 523, 524), (104, 103, 456, 457), (168, 167, 520, 521), (202, 201, 554, 555), (127, 126, 479, 480), (125, 124, 477, 478), (194, 193, 546, 547), (273, 272, 625, 626), (99, 98, 451, 452), (132, 131, 484, 485), (21, 20, 373, 374), (303, 302, 655, 656), (55, 54, 407, 408), (170, 169, 522, 523), (244, 243, 596, 597), (122, 121, 474, 475), (334, 333, 686, 687), (72, 71, 424, 425), (312, 311, 664, 665), (282, 281, 634, 635), (2, 1, 354, 355), (301, 300, 653, 654), (305, 304, 657, 658), (53, 52, 405, 406), (343, 342, 695, 696), (198, 197, 550, 551), (139, 138, 491, 492), (199, 198, 551, 552), (242, 241, 594, 595), (169, 168, 521, 522), (33, 32, 385, 386), (328, 327, 680, 681), (83, 82, 435, 436), (325, 324, 677, 678), (66, 65, 418, 419), (228, 227, 580, 581), (64, 63, 416, 417), (113, 112, 465, 466), (43, 42, 395, 396), (216, 215, 568, 569), (175, 174, 527, 528), (351, 350, 703, 704), (7, 6, 359, 360), (140, 139, 492, 493), (15, 14, 367, 368), (47, 46, 399, 400), (207, 206, 559, 560), (291, 290, 643, 644), (102, 101, 454, 455), (25, 24, 377, 378), (86, 85, 438, 439), (19, 18, 371, 372), (335, 334, 687, 688), (227, 226, 579, 580), (295, 294, 647, 648), (253, 252, 605, 606), (349, 348, 701, 702), (133, 132, 485, 486), (321, 320, 673, 674), (292, 291, 644, 645), (277, 276, 629, 630), (68, 67, 420, 421), (112, 111, 464, 465), (352, 351, 704, 705), (212, 211, 564, 565), (230, 229, 582, 583), (248, 247, 600, 601), (39, 38, 391, 392), (16, 15, 368, 369), (344, 343, 696, 697), (224, 223, 576, 577), (126, 125, 478, 479), (76, 75, 428, 429), (189, 188, 541, 542), (97, 96, 449, 450), (215, 214, 567, 568), (57, 56, 409, 410), (304, 303, 656, 657), (103, 102, 455, 456), (336, 335, 688, 689), (196, 195, 548, 549), (235, 234, 587, 588), (284, 283, 636, 637), (81, 80, 433, 434), (20, 19, 372, 373), (223, 222, 575, 576), (5, 4, 357, 358), (276, 275, 628, 629), (108, 107, 460, 461), (174, 173, 526, 527), (93, 92, 445, 446), (85, 84, 437, 438), (183, 182, 535, 536), (204, 203, 556, 557), (190, 189, 542, 543), (188, 187, 540, 541), (121, 120, 473, 474), (232, 231, 584, 585), (13, 12, 365, 366), (333, 332, 685, 686), (135, 134, 487, 488), (257, 256, 609, 610), (138, 137, 490, 491), (297, 296, 649, 650), (302, 301, 654, 655), (210, 209, 562, 563), (317, 316, 669, 670), (88, 87, 440, 441), (311, 310, 663, 664), (195, 194, 547, 548), (252, 251, 604, 605), (9, 8, 361, 362), (26, 25, 378, 379), (82, 81, 434, 435), (0, 146, 499, 353), (283, 282, 635, 636), (225, 224, 577, 578), (77, 76, 429, 430), (313, 312, 665, 666), (4, 3, 356, 357), (234, 233, 586, 587), (298, 297, 650, 651), (245, 244, 597, 598), (179, 178, 531, 532), (331, 330, 683, 684), (42, 41, 394, 395), (37, 36, 389, 390), (182, 181, 534, 535), (274, 273, 626, 627), (275, 274, 627, 628), (176, 175, 528, 529), (258, 257, 610, 611), (10, 9, 362, 363), (100, 99, 452, 453), (87, 86, 439, 440), (250, 249, 602, 603), (17, 16, 369, 370), (163, 162, 515, 516), (205, 204, 557, 558), (346, 345, 698, 699), (144, 143, 496, 497), (123, 122, 475, 476), (249, 248, 601, 602), (73, 72, 425, 426), (300, 299, 652, 653), (136, 135, 488, 489), (61, 60, 413, 414), (270, 352, 705, 623), (285, 284, 637, 638), (231, 230, 583, 584), (92, 91, 444, 445), (322, 321, 674, 675), (30, 29, 382, 383), (338, 337, 690, 691), (118, 117, 470, 471), (98, 97, 450, 451), (326, 325, 678, 679), (255, 254, 607, 608), (332, 331, 684, 685), (306, 305, 658, 659), (38, 37, 390, 391), (243, 242, 595, 596), (8, 7, 360, 361), (213, 212, 565, 566), (40, 39, 392, 393), (164, 163, 516, 517), (22, 21, 374, 375), (186, 185, 538, 539), (46, 45, 398, 399), (36, 35, 388, 389), (143, 142, 495, 496), (78, 77, 430, 431), (124, 123, 476, 477), (128, 127, 480, 481), (240, 239, 592, 593), (314, 313, 666, 667), (58, 57, 410, 411), (203, 202, 555, 556), (180, 179, 532, 533), (71, 70, 423, 424), (288, 287, 640, 641), (32, 31, 384, 385), (192, 191, 544, 545), (339, 338, 691, 692), (319, 318, 671, 672), (94, 93, 446, 447), (134, 133, 486, 487), (161, 160, 513, 514), (31, 30, 383, 384), (209, 208, 561, 562), (278, 277, 630, 631), (327, 326, 679, 680), (67, 66, 419, 420), (219, 218, 571, 572), (27, 26, 379, 380), (63, 62, 415, 416), (160, 159, 512, 513), (80, 79, 432, 433), (251, 250, 603, 604), (84, 83, 436, 437), (226, 225, 578, 579), (51, 50, 403, 404)])
me_mesh.use_remesh_preserve_volume = False
me_mesh.use_remesh_preserve_attributes = False
me_mesh.use_mirror_vertex_groups = False
me_mesh.update()

# ---- curves / text
cu_path3470 = bpy.data.curves.new('path3470', 'CURVE')
cu_path3470.dimensions = '2D'
_sp = cu_path3470.splines.new('BEZIER'); _sp.bezier_points.add(2)
_sp.bezier_points.foreach_set('co', [0.1148, 0.002125, 0.0, 0.1174, 0.002125, 0.0, 0.1161, 0.001877, 0.0])
_sp.bezier_points.foreach_set('handle_left', [0.1141, 0.001989, 0.0, 0.1167, 0.002262, 0.0, 0.1175, 0.001877, 0.0])
_sp.bezier_points.foreach_set('handle_right', [0.1155, 0.002262, 0.0, 0.1181, 0.001989, 0.0, 0.1147, 0.001877, 0.0])
_sp.use_cyclic_u = True
_sp = cu_path3470.splines.new('BEZIER'); _sp.bezier_points.add(2)
_sp.bezier_points.foreach_set('co', [0.1277, 0.002116, 0.0, 0.1297, 0.002116, 0.0, 0.1287, 0.001854, 0.0])
_sp.bezier_points.foreach_set('handle_left', [0.1272, 0.001972, 0.0, 0.1292, 0.00226, 0.0, 0.1298, 0.001854, 0.0])
_sp.bezier_points.foreach_set('handle_right', [0.1283, 0.00226, 0.0, 0.1303, 0.001972, 0.0, 0.1276, 0.001854, 0.0])
_sp.use_cyclic_u = True
_sp = cu_path3470.splines.new('BEZIER'); _sp.bezier_points.add(2)
_sp.bezier_points.foreach_set('co', [0.1085, 0.002674, 0.0, 0.11, 0.002674, 0.0, 0.1092, 0.002384, 0.0])
_sp.bezier_points.foreach_set('handle_left', [0.1081, 0.002515, 0.0, 0.1096, 0.002833, 0.0, 0.11, 0.002384, 0.0])
_sp.bezier_points.foreach_set('handle_right', [0.1089, 0.002833, 0.0, 0.1103, 0.002515, 0.0, 0.1084, 0.002384, 0.0])
_sp.use_cyclic_u = True
_sp = cu_path3470.splines.new('BEZIER'); _sp.bezier_points.add(3)
_sp.bezier_points.foreach_set('co', [0.1338, 0.002686, 0.0, 0.1349, 0.00264, 0.0, 0.1341, 0.002339, 0.0, 0.1338, 0.002686, 0.0])
_sp.bezier_points.foreach_set('handle_left', [0.1338, 0.002686, 0.0, 0.1347, 0.002831, 0.0, 0.1347, 0.002314, 0.0, 0.1333, 0.002503, 0.0])
_sp.bezier_points.foreach_set('handle_right', [0.1342, 0.002851, 0.0, 0.1351, 0.00245, 0.0, 0.1335, 0.002367, 0.0, 0.1338, 0.002686, 0.0])
_sp.use_cyclic_u = True
_sp = cu_path3470.splines.new('BEZIER'); _sp.bezier_points.add(3)
_sp.bezier_points.foreach_set('co', [0.1045, 0.003259, 0.0, 0.1056, 0.003214, 0.0, 0.1049, 0.002912, 0.0, 0.1045, 0.003259, 0.0])
_sp.bezier_points.foreach_set('handle_left', [0.1045, 0.003259, 0.0, 0.1054, 0.003404, 0.0, 0.1055, 0.002888, 0.0, 0.1041, 0.003076, 0.0])
_sp.bezier_points.foreach_set('handle_right', [0.105, 0.003424, 0.0, 0.1058, 0.003023, 0.0, 0.1042, 0.00294, 0.0, 0.1045, 0.003259, 0.0])
_sp.use_cyclic_u = True
_sp = cu_path3470.splines.new('BEZIER'); _sp.bezier_points.add(3)
_sp.bezier_points.foreach_set('co', [0.1367, 0.003259, 0.0, 0.1378, 0.003214, 0.0, 0.137, 0.002912, 0.0, 0.1367, 0.003259, 0.0])
_sp.bezier_points.foreach_set('handle_left', [0.1367, 0.003259, 0.0, 0.1376, 0.003404, 0.0, 0.1376, 0.002888, 0.0, 0.1362, 0.003076, 0.0])
_sp.bezier_points.foreach_set('handle_right', [0.1371, 0.003424, 0.0, 0.1379, 0.003023, 0.0, 0.1363, 0.00294, 0.0, 0.1367, 0.003259, 0.0])
_sp.use_cyclic_u = True
_sp = cu_path3470.splines.new('BEZIER'); _sp.bezier_points.add(3)
_sp.bezier_points.foreach_set('co', [0.1011, 0.003832, 0.0, 0.1022, 0.003787, 0.0, 0.1014, 0.003486, 0.0, 0.1011, 0.003832, 0.0])
_sp.bezier_points.foreach_set('handle_left', [0.1011, 0.003832, 0.0, 0.102, 0.003977, 0.0, 0.1021, 0.003461, 0.0, 0.1006, 0.003649, 0.0])
_sp.bezier_points.foreach_set('handle_right', [0.1015, 0.003998, 0.0, 0.1024, 0.003596, 0.0, 0.1008, 0.003513, 0.0, 0.1011, 0.003832, 0.0])
_sp.use_cyclic_u = True
_sp = cu_path3470.splines.new('BEZIER'); _sp.bezier_points.add(2)
_sp.bezier_points.foreach_set('co', [0.1603, 0.0134, 0.0, 0.1613, 0.01441, 0.0, 0.1615, 0.01419, 0.0])
_sp.bezier_points.foreach_set('handle_left', [0.1603, 0.01293, 0.0, 0.1607, 0.01397, 0.0, 0.1622, 0.0151, 0.0])
_sp.bezier_points.foreach_set('handle_right', [0.1603, 0.01352, 0.0, 0.1622, 0.01512, 0.0, 0.1607, 0.01324, 0.0])
_sp.use_cyclic_u = True
_sp = cu_path3470.splines.new('BEZIER'); _sp.bezier_points.add(3)
_sp.bezier_points.foreach_set('co', [0.1643, 0.01691, 0.0, 0.1659, 0.01835, 0.0, 0.1649, 0.01691, 0.0, 0.1632, 0.01548, 0.0])
_sp.bezier_points.foreach_set('handle_left', [0.1635, 0.01613, 0.0, 0.1658, 0.01835, 0.0, 0.1656, 0.0177, 0.0, 0.1634, 0.01548, 0.0])
_sp.bezier_points.foreach_set('handle_right', [0.165, 0.0177, 0.0, 0.1661, 0.01835, 0.0, 0.1641, 0.01613, 0.0, 0.1631, 0.01548, 0.0])
_sp.use_cyclic_u = True
_sp = cu_path3470.splines.new('BEZIER'); _sp.bezier_points.add(2)
_sp.bezier_points.foreach_set('co', [0.06845, 0.0182, 0.0, 0.06866, 0.01842, 0.0, 0.06967, 0.01742, 0.0])
_sp.bezier_points.foreach_set('handle_left', [0.0692, 0.01725, 0.0, 0.06775, 0.01913, 0.0, 0.06967, 0.01754, 0.0])
_sp.bezier_points.foreach_set('handle_right', [0.06773, 0.01911, 0.0, 0.06922, 0.01799, 0.0, 0.06967, 0.01694, 0.0])
_sp.use_cyclic_u = True
_sp = cu_path3470.splines.new('BEZIER'); _sp.bezier_points.add(3)
_sp.bezier_points.foreach_set('co', [0.06304, 0.02308, 0.0, 0.06135, 0.02494, 0.0, 0.06322, 0.02326, 0.0, 0.0649, 0.02121, 0.0])
_sp.bezier_points.foreach_set('handle_left', [0.06396, 0.02205, 0.0, 0.06191, 0.02432, 0.0, 0.0626, 0.02382, 0.0, 0.06534, 0.02121, 0.0])
_sp.bezier_points.foreach_set('handle_right', [0.06248, 0.0237, 0.0, 0.06197, 0.02438, 0.0, 0.06495, 0.02169, 0.0, 0.0648, 0.02121, 0.0])
for _p, _l, _r in zip(_sp.bezier_points, ['FREE', 'VECTOR', 'VECTOR', 'FREE'], ['VECTOR', 'VECTOR', 'FREE', 'FREE']): _p.handle_left_type = _l; _p.handle_right_type = _r
_sp.use_cyclic_u = True
_sp = cu_path3470.splines.new('BEZIER'); _sp.bezier_points.add(3)
_sp.bezier_points.foreach_set('co', [0.1703, 0.02293, 0.0, 0.1716, 0.02408, 0.0, 0.1709, 0.02293, 0.0, 0.1696, 0.02179, 0.0])
_sp.bezier_points.foreach_set('handle_left', [0.1697, 0.0223, 0.0, 0.1715, 0.02408, 0.0, 0.1715, 0.02356, 0.0, 0.1697, 0.02179, 0.0])
_sp.bezier_points.foreach_set('handle_right', [0.1709, 0.02356, 0.0, 0.1718, 0.02408, 0.0, 0.1703, 0.0223, 0.0, 0.1694, 0.02179, 0.0])
_sp.use_cyclic_u = True
_sp = cu_path3470.splines.new('BEZIER'); _sp.bezier_points.add(2)
_sp.bezier_points.foreach_set('co', [0.1723, 0.02544, 0.0, 0.1733, 0.02645, 0.0, 0.1735, 0.02623, 0.0])
_sp.bezier_points.foreach_set('handle_left', [0.1723, 0.02497, 0.0, 0.1728, 0.02601, 0.0, 0.1742, 0.02714, 0.0])
_sp.bezier_points.foreach_set('handle_right', [0.1723, 0.02556, 0.0, 0.1742, 0.02716, 0.0, 0.1728, 0.02527, 0.0])
_sp.use_cyclic_u = True
_sp = cu_path3470.splines.new('BEZIER'); _sp.bezier_points.add(2)
_sp.bezier_points.foreach_set('co', [0.0587, 0.02795, 0.0, 0.05892, 0.02817, 0.0, 0.05992, 0.02716, 0.0])
_sp.bezier_points.foreach_set('handle_left', [0.05945, 0.02699, 0.0, 0.05801, 0.02888, 0.0, 0.05992, 0.02728, 0.0])
_sp.bezier_points.foreach_set('handle_right', [0.05799, 0.02886, 0.0, 0.05947, 0.02773, 0.0, 0.05992, 0.02669, 0.0])
_sp.use_cyclic_u = True
_sp = cu_path3470.splines.new('BEZIER'); _sp.bezier_points.add(3)
_sp.bezier_points.foreach_set('co', [0.1896, 0.07143, 0.0, 0.1899, 0.07177, 0.0, 0.1899, 0.07067, 0.0, 0.1896, 0.07143, 0.0])
_sp.bezier_points.foreach_set('handle_left', [0.1896, 0.07143, 0.0, 0.1897, 0.07223, 0.0, 0.1901, 0.07086, 0.0, 0.1895, 0.07082, 0.0])
_sp.bezier_points.foreach_set('handle_right', [0.1896, 0.07209, 0.0, 0.1901, 0.07136, 0.0, 0.1897, 0.07048, 0.0, 0.1896, 0.07143, 0.0])
_sp.use_cyclic_u = True
_sp = cu_path3470.splines.new('BEZIER'); _sp.bezier_points.add(3)
_sp.bezier_points.foreach_set('co', [0.1901, 0.07487, 0.0, 0.1905, 0.07521, 0.0, 0.1904, 0.07411, 0.0, 0.1901, 0.07487, 0.0])
_sp.bezier_points.foreach_set('handle_left', [0.1901, 0.07487, 0.0, 0.1903, 0.07567, 0.0, 0.1906, 0.0743, 0.0, 0.1901, 0.07426, 0.0])
_sp.bezier_points.foreach_set('handle_right', [0.1902, 0.07553, 0.0, 0.1906, 0.0748, 0.0, 0.1902, 0.07392, 0.0, 0.1901, 0.07487, 0.0])
_sp.use_cyclic_u = True
_sp = cu_path3470.splines.new('BEZIER'); _sp.bezier_points.add(2)
_sp.bezier_points.foreach_set('co', [0.1908, 0.07969, 0.0, 0.191, 0.08041, 0.0, 0.191, 0.07898, 0.0])
_sp.bezier_points.foreach_set('handle_left', [0.1908, 0.0789, 0.0, 0.1909, 0.0808, 0.0, 0.1912, 0.07937, 0.0])
_sp.bezier_points.foreach_set('handle_right', [0.1908, 0.08048, 0.0, 0.1912, 0.08001, 0.0, 0.1909, 0.07858, 0.0])
_sp.use_cyclic_u = True
_sp = cu_path3470.splines.new('BEZIER'); _sp.bezier_points.add(4)
_sp.bezier_points.foreach_set('co', [0.07185, 0.0807, 0.0, 0.07196, 0.1597, 0.0, 0.07225, 0.2382, 0.0, 0.07239, 0.1592, 0.0, 0.07228, 0.08027, 0.0])
_sp.bezier_points.foreach_set('handle_left', [0.07195, 0.08046, 0.0, 0.0718, 0.1165, 0.0, 0.07216, 0.212, 0.0, 0.07235, 0.1856, 0.0, 0.07242, 0.08027, 0.0])
_sp.bezier_points.foreach_set('handle_right', [0.07175, 0.08093, 0.0, 0.07196, 0.1597, 0.0, 0.0723, 0.2119, 0.0, 0.07247, 0.1158, 0.0, 0.07214, 0.08027, 0.0])
for _p, _l, _r in zip(_sp.bezier_points, ['FREE', 'FREE', 'VECTOR', 'VECTOR', 'FREE'], ['FREE', 'FREE', 'VECTOR', 'FREE', 'FREE']): _p.handle_left_type = _l; _p.handle_right_type = _r
_sp.use_cyclic_u = True
_sp = cu_path3470.splines.new('BEZIER'); _sp.bezier_points.add(2)
_sp.bezier_points.foreach_set('co', [0.1914, 0.08543, 0.0, 0.1916, 0.08643, 0.0, 0.1916, 0.08442, 0.0])
_sp.bezier_points.foreach_set('handle_left', [0.1914, 0.08432, 0.0, 0.1915, 0.08698, 0.0, 0.1918, 0.08497, 0.0])
_sp.bezier_points.foreach_set('handle_right', [0.1914, 0.08653, 0.0, 0.1918, 0.08588, 0.0, 0.1915, 0.08387, 0.0])
_sp.use_cyclic_u = True
_sp = cu_path3470.splines.new('BEZIER'); _sp.bezier_points.add(3)
_sp.bezier_points.foreach_set('co', [0.192, 0.1, 0.0, 0.1922, 0.1033, 0.0, 0.1922, 0.09644, 0.0, 0.192, 0.1, 0.0])
_sp.bezier_points.foreach_set('handle_left', [0.192, 0.1, 0.0, 0.1921, 0.1053, 0.0, 0.1923, 0.09824, 0.0, 0.192, 0.09626, 0.0])
_sp.bezier_points.foreach_set('handle_right', [0.192, 0.1038, 0.0, 0.1923, 0.1013, 0.0, 0.1921, 0.09464, 0.0, 0.192, 0.1, 0.0])
_sp.use_cyclic_u = True
_sp = cu_path3470.splines.new('BEZIER'); _sp.bezier_points.add(3)
_sp.bezier_points.foreach_set('co', [0.02738, 0.1144, 0.0, 0.02764, 0.1154, 0.0, 0.02763, 0.1131, 0.0, 0.02738, 0.1144, 0.0])
_sp.bezier_points.foreach_set('handle_left', [0.02738, 0.1144, 0.0, 0.0275, 0.1161, 0.0, 0.02777, 0.1136, 0.0, 0.02737, 0.1131, 0.0])
_sp.bezier_points.foreach_set('handle_right', [0.02738, 0.1156, 0.0, 0.02778, 0.1147, 0.0, 0.02748, 0.1125, 0.0, 0.02738, 0.1144, 0.0])
_sp.use_cyclic_u = True
_sp = cu_path3470.splines.new('BEZIER'); _sp.bezier_points.add(3)
_sp.bezier_points.foreach_set('co', [0.1914, 0.1161, 0.0, 0.1916, 0.1174, 0.0, 0.1916, 0.1145, 0.0, 0.1914, 0.1161, 0.0])
_sp.bezier_points.foreach_set('handle_left', [0.1914, 0.1161, 0.0, 0.1915, 0.1183, 0.0, 0.1918, 0.1152, 0.0, 0.1914, 0.1145, 0.0])
_sp.bezier_points.foreach_set('handle_right', [0.1914, 0.1177, 0.0, 0.1918, 0.1165, 0.0, 0.1915, 0.1138, 0.0, 0.1914, 0.1161, 0.0])
_sp.use_cyclic_u = True
_sp = cu_path3470.splines.new('BEZIER'); _sp.bezier_points.add(3)
_sp.bezier_points.foreach_set('co', [0.05386, 0.1251, 0.0, 0.05218, 0.127, 0.0, 0.05404, 0.1253, 0.0, 0.05573, 0.1233, 0.0])
_sp.bezier_points.foreach_set('handle_left', [0.05479, 0.1241, 0.0, 0.05274, 0.1264, 0.0, 0.05342, 0.1259, 0.0, 0.05617, 0.1233, 0.0])
_sp.bezier_points.foreach_set('handle_right', [0.0533, 0.1257, 0.0, 0.0528, 0.1264, 0.0, 0.05578, 0.1237, 0.0, 0.05563, 0.1233, 0.0])
for _p, _l, _r in zip(_sp.bezier_points, ['FREE', 'VECTOR', 'VECTOR', 'FREE'], ['VECTOR', 'VECTOR', 'FREE', 'FREE']): _p.handle_left_type = _l; _p.handle_right_type = _r
_sp.use_cyclic_u = True
_sp = cu_path3470.splines.new('BEZIER'); _sp.bezier_points.add(2)
_sp.bezier_points.foreach_set('co', [0.1908, 0.125, 0.0, 0.1911, 0.126, 0.0, 0.1911, 0.124, 0.0])
_sp.bezier_points.foreach_set('handle_left', [0.1908, 0.1239, 0.0, 0.1909, 0.1265, 0.0, 0.1912, 0.1245, 0.0])
_sp.bezier_points.foreach_set('handle_right', [0.1908, 0.1261, 0.0, 0.1912, 0.1254, 0.0, 0.1909, 0.1234, 0.0])
_sp.use_cyclic_u = True
_sp = cu_path3470.splines.new('BEZIER'); _sp.bezier_points.add(2)
_sp.bezier_points.foreach_set('co', [0.04085, 0.1294, 0.0, 0.04229, 0.1294, 0.0, 0.04157, 0.1291, 0.0])
_sp.bezier_points.foreach_set('handle_left', [0.04046, 0.1292, 0.0, 0.04189, 0.1295, 0.0, 0.04236, 0.1291, 0.0])
_sp.bezier_points.foreach_set('handle_right', [0.04125, 0.1295, 0.0, 0.04268, 0.1292, 0.0, 0.04078, 0.1291, 0.0])
_sp.use_cyclic_u = True
_sp = cu_path3470.splines.new('BEZIER'); _sp.bezier_points.add(2)
_sp.bezier_points.foreach_set('co', [0.04487, 0.1294, 0.0, 0.0463, 0.1294, 0.0, 0.04558, 0.1291, 0.0])
_sp.bezier_points.foreach_set('handle_left', [0.04447, 0.1292, 0.0, 0.04591, 0.1295, 0.0, 0.04637, 0.1291, 0.0])
_sp.bezier_points.foreach_set('handle_right', [0.04526, 0.1295, 0.0, 0.04669, 0.1292, 0.0, 0.04479, 0.1291, 0.0])
_sp.use_cyclic_u = True
_sp = cu_path3470.splines.new('BEZIER'); _sp.bezier_points.add(2)
_sp.bezier_points.foreach_set('co', [0.1902, 0.1324, 0.0, 0.1905, 0.1334, 0.0, 0.1905, 0.1314, 0.0])
_sp.bezier_points.foreach_set('handle_left', [0.1902, 0.1313, 0.0, 0.1903, 0.134, 0.0, 0.1906, 0.132, 0.0])
_sp.bezier_points.foreach_set('handle_right', [0.1902, 0.1335, 0.0, 0.1906, 0.1329, 0.0, 0.1903, 0.1309, 0.0])
_sp.use_cyclic_u = True
_sp = cu_path3470.splines.new('BEZIER'); _sp.bezier_points.add(3)
_sp.bezier_points.foreach_set('co', [0.1896, 0.1391, 0.0, 0.1899, 0.1394, 0.0, 0.1899, 0.1383, 0.0, 0.1896, 0.1391, 0.0])
_sp.bezier_points.foreach_set('handle_left', [0.1896, 0.1391, 0.0, 0.1897, 0.1399, 0.0, 0.1901, 0.1385, 0.0, 0.1895, 0.1385, 0.0])
_sp.bezier_points.foreach_set('handle_right', [0.1896, 0.1397, 0.0, 0.1901, 0.139, 0.0, 0.1897, 0.1381, 0.0, 0.1896, 0.1391, 0.0])
_sp.use_cyclic_u = True
_sp = cu_path3470.splines.new('BEZIER'); _sp.bezier_points.add(2)
_sp.bezier_points.foreach_set('co', [0.1649, 0.1464, 0.0, 0.1659, 0.1474, 0.0, 0.1661, 0.1472, 0.0])
_sp.bezier_points.foreach_set('handle_left', [0.1649, 0.1459, 0.0, 0.1653, 0.147, 0.0, 0.1668, 0.1481, 0.0])
_sp.bezier_points.foreach_set('handle_right', [0.1649, 0.1465, 0.0, 0.1668, 0.1481, 0.0, 0.1653, 0.1462, 0.0])
_sp.use_cyclic_u = True
_sp = cu_path3470.splines.new('BEZIER'); _sp.bezier_points.add(2)
_sp.bezier_points.foreach_set('co', [0.1609, 0.1519, 0.0, 0.1612, 0.1526, 0.0, 0.1612, 0.1512, 0.0])
_sp.bezier_points.foreach_set('handle_left', [0.1609, 0.1511, 0.0, 0.1611, 0.153, 0.0, 0.1614, 0.1516, 0.0])
_sp.bezier_points.foreach_set('handle_right', [0.1609, 0.1527, 0.0, 0.1614, 0.1523, 0.0, 0.1611, 0.1508, 0.0])
_sp.use_cyclic_u = True
_sp = cu_path3470.splines.new('BEZIER'); _sp.bezier_points.add(2)
_sp.bezier_points.foreach_set('co', [0.1748, 0.1512, 0.0, 0.1779, 0.1512, 0.0, 0.1763, 0.151, 0.0])
_sp.bezier_points.foreach_set('handle_left', [0.1739, 0.1511, 0.0, 0.177, 0.1513, 0.0, 0.1781, 0.151, 0.0])
_sp.bezier_points.foreach_set('handle_right', [0.1756, 0.1513, 0.0, 0.1788, 0.1511, 0.0, 0.1746, 0.151, 0.0])
_sp.use_cyclic_u = True
_sp = cu_path3470.splines.new('BEZIER'); _sp.bezier_points.add(3)
_sp.bezier_points.foreach_set('co', [0.1316, 0.1528, 0.0, 0.132, 0.1532, 0.0, 0.1319, 0.1521, 0.0, 0.1316, 0.1528, 0.0])
_sp.bezier_points.foreach_set('handle_left', [0.1316, 0.1528, 0.0, 0.1318, 0.1536, 0.0, 0.1321, 0.1523, 0.0, 0.1316, 0.1522, 0.0])
_sp.bezier_points.foreach_set('handle_right', [0.1317, 0.1535, 0.0, 0.1322, 0.1528, 0.0, 0.1318, 0.1519, 0.0, 0.1316, 0.1528, 0.0])
_sp.use_cyclic_u = True
_sp = cu_path3470.splines.new('BEZIER'); _sp.bezier_points.add(2)
_sp.bezier_points.foreach_set('co', [0.135, 0.1596, 0.0, 0.136, 0.1606, 0.0, 0.1363, 0.1604, 0.0])
_sp.bezier_points.foreach_set('handle_left', [0.135, 0.1591, 0.0, 0.1355, 0.1602, 0.0, 0.137, 0.1613, 0.0])
_sp.bezier_points.foreach_set('handle_right', [0.135, 0.1597, 0.0, 0.137, 0.1613, 0.0, 0.1355, 0.1594, 0.0])
_sp.use_cyclic_u = True
_sp = cu_path3470.splines.new('BEZIER'); _sp.bezier_points.add(2)
_sp.bezier_points.foreach_set('co', [0.1528, 0.1628, 0.0, 0.1526, 0.1634, 0.0, 0.1537, 0.1628, 0.0])
_sp.bezier_points.foreach_set('handle_left', [0.1539, 0.1621, 0.0, 0.1522, 0.1634, 0.0, 0.1535, 0.1631, 0.0])
_sp.bezier_points.foreach_set('handle_right', [0.1523, 0.1632, 0.0, 0.153, 0.1634, 0.0, 0.1541, 0.1621, 0.0])
_sp.use_cyclic_u = True
_sp = cu_path3470.splines.new('BEZIER'); _sp.bezier_points.add(2)
_sp.bezier_points.foreach_set('co', [0.1019, 0.1645, 0.0, 0.1022, 0.1653, 0.0, 0.1022, 0.1638, 0.0])
_sp.bezier_points.foreach_set('handle_left', [0.1019, 0.1638, 0.0, 0.102, 0.1657, 0.0, 0.1023, 0.1642, 0.0])
_sp.bezier_points.foreach_set('handle_right', [0.1019, 0.1653, 0.0, 0.1023, 0.1649, 0.0, 0.102, 0.1634, 0.0])
_sp.use_cyclic_u = True
_sp = cu_path3470.splines.new('BEZIER'); _sp.bezier_points.add(3)
_sp.bezier_points.foreach_set('co', [0.1311, 0.1643, 0.0, 0.1314, 0.1647, 0.0, 0.1314, 0.1636, 0.0, 0.1311, 0.1643, 0.0])
_sp.bezier_points.foreach_set('handle_left', [0.1311, 0.1643, 0.0, 0.1312, 0.1651, 0.0, 0.1316, 0.1637, 0.0, 0.131, 0.1637, 0.0])
_sp.bezier_points.foreach_set('handle_right', [0.1311, 0.165, 0.0, 0.1316, 0.1642, 0.0, 0.1312, 0.1634, 0.0, 0.1311, 0.1643, 0.0])
_sp.use_cyclic_u = True
_sp = cu_path3470.splines.new('BEZIER'); _sp.bezier_points.add(3)
_sp.bezier_points.foreach_set('co', [0.1447, 0.1644, 0.0, 0.1481, 0.1644, 0.0, 0.1462, 0.1641, 0.0, 0.1447, 0.1644, 0.0])
_sp.bezier_points.foreach_set('handle_left', [0.1447, 0.1644, 0.0, 0.1472, 0.1645, 0.0, 0.1481, 0.1641, 0.0, 0.1436, 0.1643, 0.0])
_sp.bezier_points.foreach_set('handle_right', [0.1457, 0.1645, 0.0, 0.149, 0.1642, 0.0, 0.1443, 0.1642, 0.0, 0.1447, 0.1644, 0.0])
_sp.use_cyclic_u = True
_sp = cu_path3470.splines.new('BEZIER'); _sp.bezier_points.add(2)
_sp.bezier_points.foreach_set('co', [0.1269, 0.1719, 0.0, 0.1272, 0.1721, 0.0, 0.1279, 0.1708, 0.0])
_sp.bezier_points.foreach_set('handle_left', [0.1274, 0.1713, 0.0, 0.1262, 0.1728, 0.0, 0.1284, 0.1708, 0.0])
_sp.bezier_points.foreach_set('handle_right', [0.1262, 0.1728, 0.0, 0.1281, 0.1713, 0.0, 0.1278, 0.1708, 0.0])
_sp.use_cyclic_u = True
_sp = cu_path3470.splines.new('BEZIER'); _sp.bezier_points.add(2)
_sp.bezier_points.foreach_set('co', [0.1148, 0.1759, 0.0, 0.1186, 0.1759, 0.0, 0.1167, 0.1756, 0.0])
_sp.bezier_points.foreach_set('handle_left', [0.1138, 0.1757, 0.0, 0.1175, 0.176, 0.0, 0.1187, 0.1756, 0.0])
_sp.bezier_points.foreach_set('handle_right', [0.1159, 0.176, 0.0, 0.1196, 0.1757, 0.0, 0.1146, 0.1756, 0.0])
_sp.use_cyclic_u = True
_sp = cu_path3470.splines.new('BEZIER'); _sp.bezier_points.add(2)
_sp.bezier_points.foreach_set('co', [0.05067, 0.1936, 0.0, 0.05089, 0.1939, 0.0, 0.05189, 0.1929, 0.0])
_sp.bezier_points.foreach_set('handle_left', [0.05142, 0.1927, 0.0, 0.04998, 0.1946, 0.0, 0.05189, 0.193, 0.0])
_sp.bezier_points.foreach_set('handle_right', [0.04996, 0.1945, 0.0, 0.05144, 0.1934, 0.0, 0.05189, 0.1924, 0.0])
_sp.use_cyclic_u = True
_sp = cu_path3470.splines.new('BEZIER'); _sp.bezier_points.add(2)
_sp.bezier_points.foreach_set('co', [0.123, 0.1934, 0.0, 0.124, 0.1944, 0.0, 0.1242, 0.1942, 0.0])
_sp.bezier_points.foreach_set('handle_left', [0.123, 0.193, 0.0, 0.1234, 0.194, 0.0, 0.1249, 0.1951, 0.0])
_sp.bezier_points.foreach_set('handle_right', [0.123, 0.1935, 0.0, 0.1249, 0.1951, 0.0, 0.1235, 0.1933, 0.0])
_sp.use_cyclic_u = True
_sp = cu_path3470.splines.new('BEZIER'); _sp.bezier_points.add(3)
_sp.bezier_points.foreach_set('co', [0.1307, 0.2012, 0.0, 0.1321, 0.2024, 0.0, 0.1313, 0.2012, 0.0, 0.13, 0.2001, 0.0])
_sp.bezier_points.foreach_set('handle_left', [0.1302, 0.2006, 0.0, 0.1319, 0.2024, 0.0, 0.1319, 0.2019, 0.0, 0.1301, 0.2001, 0.0])
_sp.bezier_points.foreach_set('handle_right', [0.1313, 0.2019, 0.0, 0.1322, 0.2024, 0.0, 0.1307, 0.2006, 0.0, 0.1298, 0.2001, 0.0])
_sp.use_cyclic_u = True
_sp = cu_path3470.splines.new('BEZIER'); _sp.bezier_points.add(3)
_sp.bezier_points.foreach_set('co', [0.04237, 0.202, 0.0, 0.04128, 0.2032, 0.0, 0.04257, 0.2021, 0.0, 0.04366, 0.2007, 0.0])
_sp.bezier_points.foreach_set('handle_left', [0.04298, 0.2012, 0.0, 0.04165, 0.2028, 0.0, 0.04214, 0.2025, 0.0, 0.04412, 0.2007, 0.0])
_sp.bezier_points.foreach_set('handle_right', [0.04201, 0.2024, 0.0, 0.04171, 0.2029, 0.0, 0.04378, 0.2011, 0.0, 0.04356, 0.2007, 0.0])
for _p, _l, _r in zip(_sp.bezier_points, ['FREE', 'VECTOR', 'VECTOR', 'FREE'], ['VECTOR', 'VECTOR', 'FREE', 'FREE']): _p.handle_left_type = _l; _p.handle_right_type = _r
_sp.use_cyclic_u = True
_sp = cu_path3470.splines.new('BEZIER'); _sp.bezier_points.add(3)
_sp.bezier_points.foreach_set('co', [0.05273, 0.2042, 0.0, 0.04931, 0.2078, 0.0, 0.05289, 0.2044, 0.0, 0.05648, 0.2008, 0.0])
_sp.bezier_points.foreach_set('handle_left', [0.05591, 0.2009, 0.0, 0.05045, 0.2066, 0.0, 0.0517, 0.2055, 0.0, 0.05648, 0.2009, 0.0])
_sp.bezier_points.foreach_set('handle_right', [0.05159, 0.2054, 0.0, 0.05051, 0.2067, 0.0, 0.05487, 0.2025, 0.0, 0.05648, 0.2004, 0.0])
for _p, _l, _r in zip(_sp.bezier_points, ['FREE', 'VECTOR', 'VECTOR', 'FREE'], ['VECTOR', 'VECTOR', 'FREE', 'FREE']): _p.handle_left_type = _l; _p.handle_right_type = _r
_sp.use_cyclic_u = True
_sp = cu_path3470.splines.new('BEZIER'); _sp.bezier_points.add(3)
_sp.bezier_points.foreach_set('co', [0.121, 0.2041, 0.0, 0.1241, 0.207, 0.0, 0.1216, 0.2041, 0.0, 0.1185, 0.2012, 0.0])
_sp.bezier_points.foreach_set('handle_left', [0.1194, 0.2025, 0.0, 0.1239, 0.207, 0.0, 0.1231, 0.2057, 0.0, 0.1186, 0.2012, 0.0])
_sp.bezier_points.foreach_set('handle_right', [0.1225, 0.2057, 0.0, 0.1243, 0.207, 0.0, 0.12, 0.2025, 0.0, 0.1183, 0.2012, 0.0])
_sp.use_cyclic_u = True
_sp = cu_path3470.splines.new('BEZIER'); _sp.bezier_points.add(2)
_sp.bezier_points.foreach_set('co', [0.1247, 0.2083, 0.0, 0.1257, 0.2093, 0.0, 0.1259, 0.2091, 0.0])
_sp.bezier_points.foreach_set('handle_left', [0.1247, 0.2079, 0.0, 0.1252, 0.2089, 0.0, 0.1267, 0.21, 0.0])
_sp.bezier_points.foreach_set('handle_right', [0.1247, 0.2085, 0.0, 0.1266, 0.21, 0.0, 0.1252, 0.2082, 0.0])
_sp.use_cyclic_u = True
_sp = cu_path3470.splines.new('BEZIER'); _sp.bezier_points.add(2)
_sp.bezier_points.foreach_set('co', [0.1092, 0.2089, 0.0, 0.1102, 0.2099, 0.0, 0.1105, 0.2097, 0.0])
_sp.bezier_points.foreach_set('handle_left', [0.1092, 0.2084, 0.0, 0.1097, 0.2095, 0.0, 0.1112, 0.2106, 0.0])
_sp.bezier_points.foreach_set('handle_right', [0.1092, 0.209, 0.0, 0.1111, 0.2106, 0.0, 0.1097, 0.2087, 0.0])
_sp.use_cyclic_u = True
_sp = cu_path3470.splines.new('BEZIER'); _sp.bezier_points.add(2)
_sp.bezier_points.foreach_set('co', [0.115, 0.2146, 0.0, 0.116, 0.2156, 0.0, 0.1162, 0.2154, 0.0])
_sp.bezier_points.foreach_set('handle_left', [0.115, 0.2142, 0.0, 0.1154, 0.2152, 0.0, 0.1169, 0.2163, 0.0])
_sp.bezier_points.foreach_set('handle_right', [0.115, 0.2148, 0.0, 0.1169, 0.2164, 0.0, 0.1154, 0.2145, 0.0])
_sp.use_cyclic_u = True
_sp = cu_path3470.splines.new('BEZIER'); _sp.bezier_points.add(3)
_sp.bezier_points.foreach_set('co', [0.03072, 0.2268, 0.0, 0.03107, 0.2271, 0.0, 0.03102, 0.226, 0.0, 0.03072, 0.2268, 0.0])
_sp.bezier_points.foreach_set('handle_left', [0.03072, 0.2268, 0.0, 0.03088, 0.2276, 0.0, 0.03121, 0.2262, 0.0, 0.03069, 0.2262, 0.0])
_sp.bezier_points.foreach_set('handle_right', [0.03075, 0.2275, 0.0, 0.03123, 0.2267, 0.0, 0.03083, 0.2259, 0.0, 0.03072, 0.2268, 0.0])
_sp.use_cyclic_u = True
_sp = cu_path3470.splines.new('BEZIER'); _sp.bezier_points.add(2)
_sp.bezier_points.foreach_set('co', [0.03019, 0.2299, 0.0, 0.03048, 0.2306, 0.0, 0.03048, 0.2292, 0.0])
_sp.bezier_points.foreach_set('handle_left', [0.03019, 0.2291, 0.0, 0.03032, 0.231, 0.0, 0.03064, 0.2296, 0.0])
_sp.bezier_points.foreach_set('handle_right', [0.03019, 0.2307, 0.0, 0.03064, 0.2302, 0.0, 0.03032, 0.2288, 0.0])
_sp.use_cyclic_u = True
_sp = cu_path3470.splines.new('BEZIER'); _sp.bezier_points.add(3)
_sp.bezier_points.foreach_set('co', [0.03932, 0.2302, 0.0, 0.03967, 0.2306, 0.0, 0.03962, 0.2295, 0.0, 0.03932, 0.2302, 0.0])
_sp.bezier_points.foreach_set('handle_left', [0.03932, 0.2302, 0.0, 0.03948, 0.231, 0.0, 0.03981, 0.2297, 0.0, 0.0393, 0.2296, 0.0])
_sp.bezier_points.foreach_set('handle_right', [0.03935, 0.2309, 0.0, 0.03983, 0.2302, 0.0, 0.03943, 0.2293, 0.0, 0.03932, 0.2302, 0.0])
_sp.use_cyclic_u = True
_sp = cu_path3470.splines.new('BEZIER'); _sp.bezier_points.add(3)
_sp.bezier_points.foreach_set('co', [0.1438, 0.2308, 0.0, 0.144, 0.2315, 0.0, 0.144, 0.2297, 0.0, 0.1438, 0.2308, 0.0])
_sp.bezier_points.foreach_set('handle_left', [0.1438, 0.2308, 0.0, 0.1439, 0.232, 0.0, 0.1442, 0.2301, 0.0, 0.1437, 0.2298, 0.0])
_sp.bezier_points.foreach_set('handle_right', [0.1438, 0.2317, 0.0, 0.1442, 0.2309, 0.0, 0.1439, 0.2294, 0.0, 0.1438, 0.2308, 0.0])
_sp.use_cyclic_u = True
_sp = cu_path3470.splines.new('BEZIER'); _sp.bezier_points.add(3)
_sp.bezier_points.foreach_set('co', [0.1345, 0.2308, 0.0, 0.1349, 0.2312, 0.0, 0.1348, 0.2301, 0.0, 0.1345, 0.2308, 0.0])
_sp.bezier_points.foreach_set('handle_left', [0.1345, 0.2308, 0.0, 0.1347, 0.2316, 0.0, 0.135, 0.2302, 0.0, 0.1345, 0.2302, 0.0])
_sp.bezier_points.foreach_set('handle_right', [0.1345, 0.2315, 0.0, 0.135, 0.2307, 0.0, 0.1346, 0.2299, 0.0, 0.1345, 0.2308, 0.0])
_sp.use_cyclic_u = True
_sp = cu_path3470.splines.new('BEZIER'); _sp.bezier_points.add(3)
_sp.bezier_points.foreach_set('co', [0.123, 0.232, 0.0, 0.1234, 0.2323, 0.0, 0.1233, 0.2312, 0.0, 0.123, 0.232, 0.0])
_sp.bezier_points.foreach_set('handle_left', [0.123, 0.232, 0.0, 0.1232, 0.2328, 0.0, 0.1235, 0.2314, 0.0, 0.123, 0.2314, 0.0])
_sp.bezier_points.foreach_set('handle_right', [0.1231, 0.2326, 0.0, 0.1236, 0.2319, 0.0, 0.1232, 0.231, 0.0, 0.123, 0.232, 0.0])
_sp.use_cyclic_u = True
_sp = cu_path3470.splines.new('BEZIER'); _sp.bezier_points.add(3)
_sp.bezier_points.foreach_set('co', [0.1139, 0.2325, 0.0, 0.1142, 0.2329, 0.0, 0.1142, 0.2318, 0.0, 0.1139, 0.2325, 0.0])
_sp.bezier_points.foreach_set('handle_left', [0.1139, 0.2325, 0.0, 0.114, 0.2333, 0.0, 0.1144, 0.232, 0.0, 0.1138, 0.2319, 0.0])
_sp.bezier_points.foreach_set('handle_right', [0.1139, 0.2332, 0.0, 0.1144, 0.2325, 0.0, 0.114, 0.2316, 0.0, 0.1139, 0.2325, 0.0])
_sp.use_cyclic_u = True
_sp = cu_path3470.splines.new('BEZIER'); _sp.bezier_points.add(2)
_sp.bezier_points.foreach_set('co', [0.0389, 0.2379, 0.0, 0.03912, 0.2404, 0.0, 0.03912, 0.2355, 0.0])
_sp.bezier_points.foreach_set('handle_left', [0.0389, 0.2352, 0.0, 0.039, 0.2417, 0.0, 0.03924, 0.2368, 0.0])
_sp.bezier_points.foreach_set('handle_right', [0.0389, 0.2406, 0.0, 0.03924, 0.239, 0.0, 0.039, 0.2342, 0.0])
_sp.use_cyclic_u = True
_sp = cu_path3470.splines.new('BEZIER'); _sp.bezier_points.add(3)
_sp.bezier_points.foreach_set('co', [0.02971, 0.2382, 0.0, 0.02995, 0.2401, 0.0, 0.02994, 0.2361, 0.0, 0.02971, 0.2382, 0.0])
_sp.bezier_points.foreach_set('handle_left', [0.02971, 0.2382, 0.0, 0.02982, 0.2413, 0.0, 0.03007, 0.2371, 0.0, 0.02971, 0.236, 0.0])
_sp.bezier_points.foreach_set('handle_right', [0.02972, 0.2404, 0.0, 0.03007, 0.2389, 0.0, 0.02981, 0.235, 0.0, 0.02971, 0.2382, 0.0])
_sp.use_cyclic_u = True
_sp = cu_path3470.splines.new('BEZIER'); _sp.bezier_points.add(2)
_sp.bezier_points.foreach_set('co', [0.05953, 0.2379, 0.0, 0.05976, 0.2398, 0.0, 0.05976, 0.2361, 0.0])
_sp.bezier_points.foreach_set('handle_left', [0.05953, 0.2359, 0.0, 0.05963, 0.2408, 0.0, 0.05989, 0.2371, 0.0])
_sp.bezier_points.foreach_set('handle_right', [0.05953, 0.24, 0.0, 0.05989, 0.2388, 0.0, 0.05963, 0.235, 0.0])
_sp.use_cyclic_u = True
_sp = cu_path3470.splines.new('BEZIER'); _sp.bezier_points.add(2)
_sp.bezier_points.foreach_set('co', [0.1352, 0.2379, 0.0, 0.1355, 0.2398, 0.0, 0.1355, 0.2361, 0.0])
_sp.bezier_points.foreach_set('handle_left', [0.1352, 0.2359, 0.0, 0.1353, 0.2408, 0.0, 0.1356, 0.2371, 0.0])
_sp.bezier_points.foreach_set('handle_right', [0.1352, 0.24, 0.0, 0.1356, 0.2388, 0.0, 0.1353, 0.235, 0.0])
_sp.use_cyclic_u = True
_sp = cu_path3470.splines.new('BEZIER'); _sp.bezier_points.add(2)
_sp.bezier_points.foreach_set('co', [0.05034, 0.2379, 0.0, 0.05058, 0.2395, 0.0, 0.05058, 0.2364, 0.0])
_sp.bezier_points.foreach_set('handle_left', [0.05034, 0.2362, 0.0, 0.05045, 0.2404, 0.0, 0.05071, 0.2372, 0.0])
_sp.bezier_points.foreach_set('handle_right', [0.05034, 0.2397, 0.0, 0.05071, 0.2386, 0.0, 0.05045, 0.2355, 0.0])
_sp.use_cyclic_u = True
_sp = cu_path3470.splines.new('BEZIER'); _sp.bezier_points.add(2)
_sp.bezier_points.foreach_set('co', [0.1146, 0.2379, 0.0, 0.1148, 0.2395, 0.0, 0.1148, 0.2364, 0.0])
_sp.bezier_points.foreach_set('handle_left', [0.1146, 0.2362, 0.0, 0.1147, 0.2404, 0.0, 0.1149, 0.2372, 0.0])
_sp.bezier_points.foreach_set('handle_right', [0.1146, 0.2397, 0.0, 0.1149, 0.2386, 0.0, 0.1147, 0.2355, 0.0])
_sp.use_cyclic_u = True
_sp = cu_path3470.splines.new('BEZIER'); _sp.bezier_points.add(3)
_sp.bezier_points.foreach_set('co', [0.1013, 0.2365, 0.0, 0.1016, 0.2369, 0.0, 0.1016, 0.2358, 0.0, 0.1013, 0.2365, 0.0])
_sp.bezier_points.foreach_set('handle_left', [0.1013, 0.2365, 0.0, 0.1014, 0.2373, 0.0, 0.1017, 0.236, 0.0, 0.1012, 0.2359, 0.0])
_sp.bezier_points.foreach_set('handle_right', [0.1013, 0.2372, 0.0, 0.1018, 0.2365, 0.0, 0.1014, 0.2356, 0.0, 0.1013, 0.2365, 0.0])
_sp.use_cyclic_u = True
_sp = cu_path3470.splines.new('BEZIER'); _sp.bezier_points.add(3)
_sp.bezier_points.foreach_set('co', [0.1237, 0.2376, 0.0, 0.124, 0.2383, 0.0, 0.1239, 0.2366, 0.0, 0.1237, 0.2376, 0.0])
_sp.bezier_points.foreach_set('handle_left', [0.1237, 0.2376, 0.0, 0.1238, 0.2389, 0.0, 0.1241, 0.237, 0.0, 0.1237, 0.2367, 0.0])
_sp.bezier_points.foreach_set('handle_right', [0.1237, 0.2386, 0.0, 0.1241, 0.2378, 0.0, 0.1238, 0.2362, 0.0, 0.1237, 0.2376, 0.0])
_sp.use_cyclic_u = True
_sp = cu_path3470.splines.new('BEZIER'); _sp.bezier_points.add(3)
_sp.bezier_points.foreach_set('co', [0.1444, 0.2382, 0.0, 0.1446, 0.2392, 0.0, 0.1446, 0.2369, 0.0, 0.1444, 0.2382, 0.0])
_sp.bezier_points.foreach_set('handle_left', [0.1444, 0.2382, 0.0, 0.1445, 0.2399, 0.0, 0.1448, 0.2375, 0.0, 0.1444, 0.237, 0.0])
_sp.bezier_points.foreach_set('handle_right', [0.1444, 0.2395, 0.0, 0.1448, 0.2385, 0.0, 0.1445, 0.2364, 0.0, 0.1444, 0.2382, 0.0])
_sp.use_cyclic_u = True
_sp = cu_path3470.splines.new('BEZIER'); _sp.bezier_points.add(3)
_sp.bezier_points.foreach_set('co', [0.1139, 0.2434, 0.0, 0.1142, 0.2438, 0.0, 0.1142, 0.2427, 0.0, 0.1139, 0.2434, 0.0])
_sp.bezier_points.foreach_set('handle_left', [0.1139, 0.2434, 0.0, 0.114, 0.2442, 0.0, 0.1144, 0.2429, 0.0, 0.1138, 0.2428, 0.0])
_sp.bezier_points.foreach_set('handle_right', [0.1139, 0.2441, 0.0, 0.1144, 0.2434, 0.0, 0.114, 0.2425, 0.0, 0.1139, 0.2434, 0.0])
_sp.use_cyclic_u = True
_sp = cu_path3470.splines.new('BEZIER'); _sp.bezier_points.add(3)
_sp.bezier_points.foreach_set('co', [0.123, 0.2434, 0.0, 0.1234, 0.2438, 0.0, 0.1233, 0.2427, 0.0, 0.123, 0.2434, 0.0])
_sp.bezier_points.foreach_set('handle_left', [0.123, 0.2434, 0.0, 0.1232, 0.2442, 0.0, 0.1235, 0.2429, 0.0, 0.123, 0.2428, 0.0])
_sp.bezier_points.foreach_set('handle_right', [0.1231, 0.2441, 0.0, 0.1236, 0.2434, 0.0, 0.1232, 0.2425, 0.0, 0.123, 0.2434, 0.0])
_sp.use_cyclic_u = True
_sp = cu_path3470.splines.new('BEZIER'); _sp.bezier_points.add(2)
_sp.bezier_points.foreach_set('co', [0.05083, 0.2442, 0.0, 0.05112, 0.245, 0.0, 0.05112, 0.2435, 0.0])
_sp.bezier_points.foreach_set('handle_left', [0.05083, 0.2434, 0.0, 0.05096, 0.2453, 0.0, 0.05128, 0.2439, 0.0])
_sp.bezier_points.foreach_set('handle_right', [0.05083, 0.245, 0.0, 0.05128, 0.2446, 0.0, 0.05096, 0.2431, 0.0])
_sp.use_cyclic_u = True
_sp = cu_path3470.splines.new('BEZIER'); _sp.bezier_points.add(2)
_sp.bezier_points.foreach_set('co', [0.03937, 0.2454, 0.0, 0.03965, 0.2461, 0.0, 0.03965, 0.2447, 0.0])
_sp.bezier_points.foreach_set('handle_left', [0.03937, 0.2446, 0.0, 0.0395, 0.2465, 0.0, 0.03981, 0.2451, 0.0])
_sp.bezier_points.foreach_set('handle_right', [0.03937, 0.2462, 0.0, 0.03981, 0.2457, 0.0, 0.0395, 0.2443, 0.0])
_sp.use_cyclic_u = True
_sp = cu_path3470.splines.new('BEZIER'); _sp.bezier_points.add(2)
_sp.bezier_points.foreach_set('co', [0.0754, 0.2445, 0.0, 0.07641, 0.2455, 0.0, 0.07662, 0.2452, 0.0])
_sp.bezier_points.foreach_set('handle_left', [0.0754, 0.244, 0.0, 0.07585, 0.245, 0.0, 0.07734, 0.2461, 0.0])
_sp.bezier_points.foreach_set('handle_right', [0.0754, 0.2446, 0.0, 0.07731, 0.2462, 0.0, 0.07587, 0.2443, 0.0])
_sp.use_cyclic_u = True
_sp = cu_path3470.splines.new('BEZIER'); _sp.bezier_points.add(3)
_sp.bezier_points.foreach_set('co', [0.09685, 0.2455, 0.0, 0.09576, 0.2468, 0.0, 0.09705, 0.2457, 0.0, 0.09814, 0.2442, 0.0])
_sp.bezier_points.foreach_set('handle_left', [0.09745, 0.2448, 0.0, 0.09612, 0.2464, 0.0, 0.09662, 0.2461, 0.0, 0.0986, 0.2442, 0.0])
_sp.bezier_points.foreach_set('handle_right', [0.09649, 0.246, 0.0, 0.09619, 0.2465, 0.0, 0.09826, 0.2447, 0.0, 0.09803, 0.2442, 0.0])
for _p, _l, _r in zip(_sp.bezier_points, ['FREE', 'VECTOR', 'VECTOR', 'FREE'], ['VECTOR', 'VECTOR', 'FREE', 'FREE']): _p.handle_left_type = _l; _p.handle_right_type = _r
_sp.use_cyclic_u = True
_sp = cu_path3470.splines.new('BEZIER'); _sp.bezier_points.add(3)
_sp.bezier_points.foreach_set('co', [0.1345, 0.2451, 0.0, 0.1349, 0.2455, 0.0, 0.1348, 0.2444, 0.0, 0.1345, 0.2451, 0.0])
_sp.bezier_points.foreach_set('handle_left', [0.1345, 0.2451, 0.0, 0.1347, 0.2459, 0.0, 0.135, 0.2446, 0.0, 0.1345, 0.2445, 0.0])
_sp.bezier_points.foreach_set('handle_right', [0.1345, 0.2458, 0.0, 0.135, 0.2451, 0.0, 0.1346, 0.2442, 0.0, 0.1345, 0.2451, 0.0])
_sp.use_cyclic_u = True
_sp = cu_path3470.splines.new('BEZIER'); _sp.bezier_points.add(2)
_sp.bezier_points.foreach_set('co', [0.1437, 0.2454, 0.0, 0.144, 0.2461, 0.0, 0.144, 0.2447, 0.0])
_sp.bezier_points.foreach_set('handle_left', [0.1437, 0.2446, 0.0, 0.1439, 0.2465, 0.0, 0.1442, 0.2451, 0.0])
_sp.bezier_points.foreach_set('handle_right', [0.1437, 0.2462, 0.0, 0.1442, 0.2457, 0.0, 0.1439, 0.2443, 0.0])
_sp.use_cyclic_u = True
_sp = cu_path3470.splines.new('BEZIER'); _sp.bezier_points.add(2)
_sp.bezier_points.foreach_set('co', [0.03019, 0.246, 0.0, 0.03048, 0.2467, 0.0, 0.03048, 0.2452, 0.0])
_sp.bezier_points.foreach_set('handle_left', [0.03019, 0.2452, 0.0, 0.03032, 0.2471, 0.0, 0.03064, 0.2456, 0.0])
_sp.bezier_points.foreach_set('handle_right', [0.03019, 0.2467, 0.0, 0.03064, 0.2463, 0.0, 0.03032, 0.2448, 0.0])
_sp.use_cyclic_u = True
_sp = cu_path3470.splines.new('BEZIER'); _sp.bezier_points.add(3)
_sp.bezier_points.foreach_set('co', [0.03072, 0.2492, 0.0, 0.03107, 0.2495, 0.0, 0.03102, 0.2484, 0.0, 0.03072, 0.2492, 0.0])
_sp.bezier_points.foreach_set('handle_left', [0.03072, 0.2492, 0.0, 0.03088, 0.25, 0.0, 0.03121, 0.2486, 0.0, 0.03069, 0.2486, 0.0])
_sp.bezier_points.foreach_set('handle_right', [0.03075, 0.2498, 0.0, 0.03123, 0.2491, 0.0, 0.03083, 0.2482, 0.0, 0.03072, 0.2492, 0.0])
_sp.use_cyclic_u = True
_sp = cu_path3470.splines.new('BEZIER'); _sp.bezier_points.add(3)
_sp.bezier_points.foreach_set('co', [0.08332, 0.2492, 0.0, 0.08442, 0.2492, 0.0, 0.08367, 0.2489, 0.0, 0.08332, 0.2492, 0.0])
_sp.bezier_points.foreach_set('handle_left', [0.08332, 0.2492, 0.0, 0.08423, 0.2494, 0.0, 0.08427, 0.2488, 0.0, 0.08287, 0.249, 0.0])
_sp.bezier_points.foreach_set('handle_right', [0.08374, 0.2494, 0.0, 0.08461, 0.249, 0.0, 0.083, 0.2489, 0.0, 0.08332, 0.2492, 0.0])
_sp.use_cyclic_u = True
_sp = cu_path3470.splines.new('BEZIER'); _sp.bezier_points.add(3)
_sp.bezier_points.foreach_set('co', [0.08963, 0.2492, 0.0, 0.09073, 0.2492, 0.0, 0.08998, 0.2489, 0.0, 0.08963, 0.2492, 0.0])
_sp.bezier_points.foreach_set('handle_left', [0.08963, 0.2492, 0.0, 0.09054, 0.2494, 0.0, 0.09058, 0.2488, 0.0, 0.08917, 0.249, 0.0])
_sp.bezier_points.foreach_set('handle_right', [0.09004, 0.2494, 0.0, 0.09092, 0.249, 0.0, 0.08931, 0.2489, 0.0, 0.08963, 0.2492, 0.0])
_sp.use_cyclic_u = True
_sp = cu_path3470.splines.new('BEZIER'); _sp.bezier_points.add(3)
_sp.bezier_points.foreach_set('co', [0.1077, 0.2558, 0.0, 0.1067, 0.2571, 0.0, 0.1079, 0.256, 0.0, 0.1092, 0.2548, 0.0])
_sp.bezier_points.foreach_set('handle_left', [0.1088, 0.2546, 0.0, 0.107, 0.2567, 0.0, 0.1075, 0.2564, 0.0, 0.1092, 0.2549, 0.0])
_sp.bezier_points.foreach_set('handle_right', [0.1074, 0.2563, 0.0, 0.1071, 0.2568, 0.0, 0.1087, 0.2554, 0.0, 0.1092, 0.2543, 0.0])
for _p, _l, _r in zip(_sp.bezier_points, ['FREE', 'VECTOR', 'VECTOR', 'FREE'], ['VECTOR', 'VECTOR', 'FREE', 'FREE']): _p.handle_left_type = _l; _p.handle_right_type = _r
_sp.use_cyclic_u = True
_sp = cu_path3470.splines.new('BEZIER'); _sp.bezier_points.add(2)
_sp.bezier_points.foreach_set('co', [0.1046, 0.259, 0.0, 0.1048, 0.2592, 0.0, 0.1058, 0.2582, 0.0])
_sp.bezier_points.foreach_set('handle_left', [0.1053, 0.258, 0.0, 0.1039, 0.2599, 0.0, 0.1058, 0.2583, 0.0])
_sp.bezier_points.foreach_set('handle_right', [0.1039, 0.2599, 0.0, 0.1053, 0.2588, 0.0, 0.1058, 0.2577, 0.0])
_sp.use_cyclic_u = True
_sp = cu_path3470.splines.new('BEZIER'); _sp.bezier_points.add(2)
_sp.bezier_points.foreach_set('co', [0.06909, 0.2588, 0.0, 0.0701, 0.2598, 0.0, 0.07031, 0.2596, 0.0])
_sp.bezier_points.foreach_set('handle_left', [0.06909, 0.2583, 0.0, 0.06955, 0.2594, 0.0, 0.07103, 0.2605, 0.0])
_sp.bezier_points.foreach_set('handle_right', [0.06909, 0.2589, 0.0, 0.07101, 0.2605, 0.0, 0.06956, 0.2586, 0.0])
_sp.use_cyclic_u = True
_sp = cu_path3470.splines.new('BEZIER'); _sp.bezier_points.add(3)
_sp.bezier_points.foreach_set('co', [0.06078, 0.2637, 0.0, 0.0621, 0.2649, 0.0, 0.06135, 0.2637, 0.0, 0.06003, 0.2626, 0.0])
_sp.bezier_points.foreach_set('handle_left', [0.06021, 0.2631, 0.0, 0.06195, 0.2649, 0.0, 0.06192, 0.2644, 0.0, 0.06019, 0.2626, 0.0])
_sp.bezier_points.foreach_set('handle_right', [0.06135, 0.2644, 0.0, 0.06226, 0.2649, 0.0, 0.06078, 0.2631, 0.0, 0.05987, 0.2626, 0.0])
_sp.use_cyclic_u = True
_sp = cu_path3470.splines.new('BEZIER'); _sp.bezier_points.add(3)
_sp.bezier_points.foreach_set('co', [0.07988, 0.2647, 0.0, 0.08098, 0.2646, 0.0, 0.08023, 0.2643, 0.0, 0.07988, 0.2647, 0.0])
_sp.bezier_points.foreach_set('handle_left', [0.07988, 0.2647, 0.0, 0.08079, 0.2648, 0.0, 0.08083, 0.2643, 0.0, 0.07942, 0.2645, 0.0])
_sp.bezier_points.foreach_set('handle_right', [0.0803, 0.2649, 0.0, 0.08117, 0.2645, 0.0, 0.07956, 0.2644, 0.0, 0.07988, 0.2647, 0.0])
_sp.use_cyclic_u = True
_sp = cu_path3470.splines.new('BEZIER'); _sp.bezier_points.add(3)
_sp.bezier_points.foreach_set('co', [0.08275, 0.2653, 0.0, 0.08385, 0.2652, 0.0, 0.0831, 0.2649, 0.0, 0.08275, 0.2653, 0.0])
_sp.bezier_points.foreach_set('handle_left', [0.08275, 0.2653, 0.0, 0.08366, 0.2654, 0.0, 0.0837, 0.2649, 0.0, 0.08229, 0.2651, 0.0])
_sp.bezier_points.foreach_set('handle_right', [0.08316, 0.2654, 0.0, 0.08404, 0.265, 0.0, 0.08243, 0.2649, 0.0, 0.08275, 0.2653, 0.0])
_sp.use_cyclic_u = True
_sp = cu_path3470.splines.new('BEZIER'); _sp.bezier_points.add(3)
_sp.bezier_points.foreach_set('co', [0.09078, 0.2653, 0.0, 0.09188, 0.2652, 0.0, 0.09112, 0.2649, 0.0, 0.09078, 0.2653, 0.0])
_sp.bezier_points.foreach_set('handle_left', [0.09078, 0.2653, 0.0, 0.09169, 0.2654, 0.0, 0.09173, 0.2649, 0.0, 0.09032, 0.2651, 0.0])
_sp.bezier_points.foreach_set('handle_right', [0.09119, 0.2654, 0.0, 0.09207, 0.265, 0.0, 0.09046, 0.2649, 0.0, 0.09078, 0.2653, 0.0])
_sp.use_cyclic_u = True
_sp = cu_path3470.splines.new('BEZIER'); _sp.bezier_points.add(2)
_sp.bezier_points.foreach_set('co', [0.1252, 0.267, 0.0, 0.1254, 0.2672, 0.0, 0.1262, 0.266, 0.0])
_sp.bezier_points.foreach_set('handle_left', [0.1257, 0.2665, 0.0, 0.1245, 0.268, 0.0, 0.1267, 0.266, 0.0])
_sp.bezier_points.foreach_set('handle_right', [0.1245, 0.2679, 0.0, 0.1264, 0.2665, 0.0, 0.1261, 0.266, 0.0])
_sp.use_cyclic_u = True
_sp = cu_path3470.splines.new('BEZIER'); _sp.bezier_points.add(3)
_sp.bezier_points.foreach_set('co', [0.05074, 0.2697, 0.0, 0.05238, 0.2712, 0.0, 0.05132, 0.2697, 0.0, 0.04968, 0.2683, 0.0])
_sp.bezier_points.foreach_set('handle_left', [0.05, 0.269, 0.0, 0.05222, 0.2712, 0.0, 0.05206, 0.2705, 0.0, 0.04984, 0.2683, 0.0])
_sp.bezier_points.foreach_set('handle_right', [0.05148, 0.2705, 0.0, 0.05254, 0.2712, 0.0, 0.05058, 0.269, 0.0, 0.04953, 0.2683, 0.0])
_sp.use_cyclic_u = True
_sp = cu_path3470.splines.new('BEZIER'); _sp.bezier_points.add(3)
_sp.bezier_points.foreach_set('co', [0.121, 0.2719, 0.0, 0.1175, 0.2755, 0.0, 0.1211, 0.2721, 0.0, 0.1246, 0.2683, 0.0])
_sp.bezier_points.foreach_set('handle_left', [0.1229, 0.2699, 0.0, 0.1187, 0.2743, 0.0, 0.1199, 0.2732, 0.0, 0.125, 0.2683, 0.0])
_sp.bezier_points.foreach_set('handle_right', [0.1198, 0.2731, 0.0, 0.1187, 0.2743, 0.0, 0.1245, 0.2689, 0.0, 0.1245, 0.2683, 0.0])
for _p, _l, _r in zip(_sp.bezier_points, ['FREE', 'VECTOR', 'VECTOR', 'FREE'], ['VECTOR', 'VECTOR', 'FREE', 'FREE']): _p.handle_left_type = _l; _p.handle_right_type = _r
_sp.use_cyclic_u = True
_sp = cu_path3470.splines.new('BEZIER'); _sp.bezier_points.add(3)
_sp.bezier_points.foreach_set('co', [0.05361, 0.2725, 0.0, 0.05547, 0.2744, 0.0, 0.05734, 0.2761, 0.0, 0.05565, 0.2742, 0.0])
_sp.bezier_points.foreach_set('handle_left', [0.05361, 0.2721, 0.0, 0.05445, 0.2734, 0.0, 0.05672, 0.2755, 0.0, 0.05622, 0.2748, 0.0])
_sp.bezier_points.foreach_set('handle_right', [0.05361, 0.2726, 0.0, 0.05547, 0.2744, 0.0, 0.05678, 0.2754, 0.0, 0.05408, 0.2725, 0.0])
for _p, _l, _r in zip(_sp.bezier_points, ['FREE', 'FREE', 'VECTOR', 'VECTOR'], ['FREE', 'FREE', 'VECTOR', 'FREE']): _p.handle_left_type = _l; _p.handle_right_type = _r
_sp.use_cyclic_u = True
_sp = cu_path3470.splines.new('BEZIER'); _sp.bezier_points.add(2)
_sp.bezier_points.foreach_set('co', [0.04214, 0.2737, 0.0, 0.04315, 0.2747, 0.0, 0.04336, 0.2745, 0.0])
_sp.bezier_points.foreach_set('handle_left', [0.04214, 0.2732, 0.0, 0.04259, 0.2743, 0.0, 0.04408, 0.2754, 0.0])
_sp.bezier_points.foreach_set('handle_right', [0.04214, 0.2738, 0.0, 0.04406, 0.2754, 0.0, 0.04261, 0.2735, 0.0])
_sp.use_cyclic_u = True
_sp = cu_path3470.splines.new('BEZIER'); _sp.bezier_points.add(3)
_sp.bezier_points.foreach_set('co', [0.1307, 0.2748, 0.0, 0.1296, 0.2761, 0.0, 0.1309, 0.275, 0.0, 0.1322, 0.2737, 0.0])
_sp.bezier_points.foreach_set('handle_left', [0.1317, 0.2736, 0.0, 0.13, 0.2756, 0.0, 0.1305, 0.2753, 0.0, 0.1322, 0.2738, 0.0])
_sp.bezier_points.foreach_set('handle_right', [0.1303, 0.2752, 0.0, 0.13, 0.2757, 0.0, 0.1316, 0.2744, 0.0, 0.1322, 0.2732, 0.0])
for _p, _l, _r in zip(_sp.bezier_points, ['FREE', 'VECTOR', 'VECTOR', 'FREE'], ['VECTOR', 'VECTOR', 'FREE', 'FREE']): _p.handle_left_type = _l; _p.handle_right_type = _r
_sp.use_cyclic_u = True
_sp = cu_path3470.splines.new('BEZIER'); _sp.bezier_points.add(3)
_sp.bezier_points.foreach_set('co', [0.08301, 0.2744, 0.0, 0.08473, 0.2744, 0.0, 0.08372, 0.2742, 0.0, 0.08301, 0.2744, 0.0])
_sp.bezier_points.foreach_set('handle_left', [0.08301, 0.2744, 0.0, 0.08434, 0.2746, 0.0, 0.08466, 0.2741, 0.0, 0.08245, 0.2743, 0.0])
_sp.bezier_points.foreach_set('handle_right', [0.08357, 0.2746, 0.0, 0.08512, 0.2743, 0.0, 0.08277, 0.2742, 0.0, 0.08301, 0.2744, 0.0])
_sp.use_cyclic_u = True
_sp = cu_path3470.splines.new('BEZIER'); _sp.bezier_points.add(3)
_sp.bezier_points.foreach_set('co', [0.08989, 0.2744, 0.0, 0.09161, 0.2744, 0.0, 0.0906, 0.2742, 0.0, 0.08989, 0.2744, 0.0])
_sp.bezier_points.foreach_set('handle_left', [0.08989, 0.2744, 0.0, 0.09122, 0.2746, 0.0, 0.09154, 0.2741, 0.0, 0.08933, 0.2743, 0.0])
_sp.bezier_points.foreach_set('handle_right', [0.09045, 0.2746, 0.0, 0.092, 0.2743, 0.0, 0.08965, 0.2742, 0.0, 0.08989, 0.2744, 0.0])
_sp.use_cyclic_u = True
_sp = cu_path3470.splines.new('BEZIER'); _sp.bezier_points.add(2)
_sp.bezier_points.foreach_set('co', [0.05763, 0.276, 0.0, 0.05863, 0.277, 0.0, 0.05885, 0.2768, 0.0])
_sp.bezier_points.foreach_set('handle_left', [0.05763, 0.2755, 0.0, 0.05808, 0.2766, 0.0, 0.05956, 0.2777, 0.0])
_sp.bezier_points.foreach_set('handle_right', [0.05763, 0.2761, 0.0, 0.05954, 0.2777, 0.0, 0.0581, 0.2758, 0.0])
_sp.use_cyclic_u = True
_sp = cu_path3470.splines.new('BEZIER'); _sp.bezier_points.add(3)
_sp.bezier_points.foreach_set('co', [0.1238, 0.2816, 0.0, 0.1227, 0.2829, 0.0, 0.124, 0.2818, 0.0, 0.1253, 0.2806, 0.0])
_sp.bezier_points.foreach_set('handle_left', [0.1248, 0.2804, 0.0, 0.1231, 0.2825, 0.0, 0.1236, 0.2822, 0.0, 0.1253, 0.2807, 0.0])
_sp.bezier_points.foreach_set('handle_right', [0.1234, 0.2821, 0.0, 0.1231, 0.2826, 0.0, 0.1247, 0.2812, 0.0, 0.1253, 0.2801, 0.0])
for _p, _l, _r in zip(_sp.bezier_points, ['FREE', 'VECTOR', 'VECTOR', 'FREE'], ['VECTOR', 'VECTOR', 'FREE', 'FREE']): _p.handle_left_type = _l; _p.handle_right_type = _r
_sp.use_cyclic_u = True
_sp = cu_path3470.splines.new('BEZIER'); _sp.bezier_points.add(2)
_sp.bezier_points.foreach_set('co', [0.05017, 0.2817, 0.0, 0.05117, 0.2827, 0.0, 0.05139, 0.2825, 0.0])
_sp.bezier_points.foreach_set('handle_left', [0.05017, 0.2812, 0.0, 0.05062, 0.2823, 0.0, 0.0521, 0.2834, 0.0])
_sp.bezier_points.foreach_set('handle_right', [0.05017, 0.2818, 0.0, 0.05208, 0.2834, 0.0, 0.05064, 0.2815, 0.0])
_sp.use_cyclic_u = True
_sp = cu_path3470.splines.new('BEZIER'); _sp.bezier_points.add(2)
_sp.bezier_points.foreach_set('co', [0.05246, 0.2834, 0.0, 0.05347, 0.2844, 0.0, 0.05368, 0.2842, 0.0])
_sp.bezier_points.foreach_set('handle_left', [0.05246, 0.283, 0.0, 0.05292, 0.284, 0.0, 0.0544, 0.2851, 0.0])
_sp.bezier_points.foreach_set('handle_right', [0.05246, 0.2836, 0.0, 0.05438, 0.2852, 0.0, 0.05294, 0.2833, 0.0])
_sp.use_cyclic_u = True
_sp = cu_path3470.splines.new('BEZIER'); _sp.bezier_points.add(3)
_sp.bezier_points.foreach_set('co', [0.07759, 0.2853, 0.0, 0.07869, 0.2853, 0.0, 0.07793, 0.285, 0.0, 0.07759, 0.2853, 0.0])
_sp.bezier_points.foreach_set('handle_left', [0.07759, 0.2853, 0.0, 0.0785, 0.2855, 0.0, 0.07854, 0.285, 0.0, 0.07713, 0.2851, 0.0])
_sp.bezier_points.foreach_set('handle_right', [0.078, 0.2855, 0.0, 0.07888, 0.2851, 0.0, 0.07727, 0.285, 0.0, 0.07759, 0.2853, 0.0])
_sp.use_cyclic_u = True
_sp = cu_path3470.splines.new('BEZIER'); _sp.bezier_points.add(3)
_sp.bezier_points.foreach_set('co', [0.09594, 0.2853, 0.0, 0.09704, 0.2853, 0.0, 0.09628, 0.285, 0.0, 0.09594, 0.2853, 0.0])
_sp.bezier_points.foreach_set('handle_left', [0.09594, 0.2853, 0.0, 0.09685, 0.2855, 0.0, 0.09689, 0.285, 0.0, 0.09548, 0.2851, 0.0])
_sp.bezier_points.foreach_set('handle_right', [0.09635, 0.2855, 0.0, 0.09723, 0.2851, 0.0, 0.09562, 0.285, 0.0, 0.09594, 0.2853, 0.0])
_sp.use_cyclic_u = True
_sp = cu_path3470.splines.new('BEZIER'); _sp.bezier_points.add(2)
_sp.bezier_points.foreach_set('co', [0.08099, 0.2859, 0.0, 0.08243, 0.2859, 0.0, 0.08171, 0.2856, 0.0])
_sp.bezier_points.foreach_set('handle_left', [0.0806, 0.2857, 0.0, 0.08203, 0.2861, 0.0, 0.0825, 0.2856, 0.0])
_sp.bezier_points.foreach_set('handle_right', [0.08139, 0.2861, 0.0, 0.08282, 0.2857, 0.0, 0.08092, 0.2856, 0.0])
_sp.use_cyclic_u = True
_sp = cu_path3470.splines.new('BEZIER'); _sp.bezier_points.add(3)
_sp.bezier_points.foreach_set('co', [0.09161, 0.2859, 0.0, 0.09333, 0.2859, 0.0, 0.09232, 0.2856, 0.0, 0.09161, 0.2859, 0.0])
_sp.bezier_points.foreach_set('handle_left', [0.09161, 0.2859, 0.0, 0.09294, 0.286, 0.0, 0.09326, 0.2856, 0.0, 0.09105, 0.2858, 0.0])
_sp.bezier_points.foreach_set('handle_right', [0.09217, 0.2861, 0.0, 0.09372, 0.2857, 0.0, 0.09137, 0.2856, 0.0, 0.09161, 0.2859, 0.0])
_sp.use_cyclic_u = True
_sp = cu_path3470.splines.new('BEZIER'); _sp.bezier_points.add(3)
_sp.bezier_points.foreach_set('co', [0.07701, 0.2945, 0.0, 0.07811, 0.2945, 0.0, 0.07736, 0.2942, 0.0, 0.07701, 0.2945, 0.0])
_sp.bezier_points.foreach_set('handle_left', [0.07701, 0.2945, 0.0, 0.07792, 0.2946, 0.0, 0.07797, 0.2941, 0.0, 0.07656, 0.2943, 0.0])
_sp.bezier_points.foreach_set('handle_right', [0.07743, 0.2947, 0.0, 0.0783, 0.2943, 0.0, 0.07669, 0.2942, 0.0, 0.07701, 0.2945, 0.0])
_sp.use_cyclic_u = True
_sp = cu_path3470.splines.new('BEZIER'); _sp.bezier_points.add(3)
_sp.bezier_points.foreach_set('co', [0.09651, 0.2945, 0.0, 0.09761, 0.2945, 0.0, 0.09686, 0.2942, 0.0, 0.09651, 0.2945, 0.0])
_sp.bezier_points.foreach_set('handle_left', [0.09651, 0.2945, 0.0, 0.09742, 0.2946, 0.0, 0.09746, 0.2941, 0.0, 0.09605, 0.2943, 0.0])
_sp.bezier_points.foreach_set('handle_right', [0.09693, 0.2947, 0.0, 0.0978, 0.2943, 0.0, 0.09619, 0.2942, 0.0, 0.09651, 0.2945, 0.0])
_sp.use_cyclic_u = True
_sp = cu_path3470.splines.new('BEZIER'); _sp.bezier_points.add(2)
_sp.bezier_points.foreach_set('co', [0.08128, 0.2951, 0.0, 0.08329, 0.2951, 0.0, 0.08228, 0.2948, 0.0])
_sp.bezier_points.foreach_set('handle_left', [0.08073, 0.2949, 0.0, 0.08273, 0.2952, 0.0, 0.08339, 0.2948, 0.0])
_sp.bezier_points.foreach_set('handle_right', [0.08183, 0.2952, 0.0, 0.08384, 0.2949, 0.0, 0.08118, 0.2948, 0.0])
_sp.use_cyclic_u = True
_sp = cu_path3470.splines.new('BEZIER'); _sp.bezier_points.add(2)
_sp.bezier_points.foreach_set('co', [0.09103, 0.2951, 0.0, 0.09304, 0.2951, 0.0, 0.09203, 0.2948, 0.0])
_sp.bezier_points.foreach_set('handle_left', [0.09048, 0.2949, 0.0, 0.09248, 0.2952, 0.0, 0.09314, 0.2948, 0.0])
_sp.bezier_points.foreach_set('handle_right', [0.09158, 0.2952, 0.0, 0.09359, 0.2949, 0.0, 0.09093, 0.2948, 0.0])
_sp.use_cyclic_u = True
cu_path3470.materials.append(mat_svgmat_001)
cu_path3470.use_path_clamp = True
cu_path3470.bevel_resolution = 0
cu_path3470.fill_mode = 'BOTH'

# ---- objects
ob_lamp_001 = bpy.data.objects.new('Lamp.001', light_lamp_001)
ob_curve_001 = bpy.data.objects.new('Curve.001', me_mesh)
ob_curve = bpy.data.objects.new('Curve', cu_path3470)
ob_lamp = bpy.data.objects.new('Lamp', light_lamp)
ob_camera = bpy.data.objects.new('Camera', cam_camera)

# ---- transforms, parenting, visibility, modifiers, constraints
ob_lamp_001.location = (-1.0, -1.0, -1.0)
ob_lamp_001.rotation_euler = (0.6503, 0.05522, 1.866)
ob_lamp_001.lock_rotations_4d = False
ob_lamp_001.empty_display_type = 'ARROWS'
ob_lamp_001.color = (0.0, 0.0, 0.0, 0.0)
ob_lamp_001.lineart.crease_threshold = 0.0
ob_curve_001.location = (0.0, 0.0, 0.0)
ob_curve_001.rotation_euler = (1.571, -0.0, 1.571)
ob_curve_001.scale = (10.0, 10.0, 10.0)
ob_curve_001.lineart.crease_threshold = 0.0
ob_curve.location = (0.0, 0.0, 0.0)
ob_curve.lineart.crease_threshold = 0.0
ob_lamp.location = (1.0, 1.0, 6.0)
ob_lamp.rotation_euler = (0.6503, 0.05522, 1.866)
ob_lamp.lock_rotations_4d = False
ob_lamp.empty_display_type = 'ARROWS'
ob_lamp.color = (0.0, 0.0, 0.0, 0.0)
ob_lamp.lineart.crease_threshold = 0.0
ob_camera.location = (7.481, -6.508, 5.344)
ob_camera.rotation_euler = (1.109, 0.01082, 0.8149)
ob_camera.lock_rotations_4d = False
ob_camera.empty_display_type = 'ARROWS'
ob_camera.color = (0.0, 0.0, 0.0, 0.0)
ob_camera.display_type = 'WIRE'
ob_camera.lineart.crease_threshold = 0.0

# ---- collection membership
col_collection_1.objects.link(ob_lamp_001)
col_collection_1.objects.link(ob_curve_001)
col_collection_1.objects.link(ob_curve)
col_collection_1.objects.link(ob_lamp)
col_collection_1.objects.link(ob_camera)

# ---- scene / render settings (as saved in the file)
scene.camera = ob_camera
scene.frame_start = 1; scene.frame_end = 250; scene.frame_set(1)
scene.render.engine = 'BLENDER_EEVEE_NEXT'
scene.render.resolution_percentage = 50
scene.render.dither_intensity = 0.0
scene.cycles.use_denoising = False
scene.cycles.samples = 128
scene.cycles.sampling_pattern = 'TABULATED_SOBOL'
scene.cycles.light_sampling_threshold = 0.0
scene.cycles.use_adaptive_sampling = False
scene.cycles.use_light_tree = False
scene.cycles.blur_glossy = 0.0
scene.cycles.sample_clamp_indirect = 0.0
scene.view_settings.view_transform = 'Standard'
bpy.context.view_layer.update()
